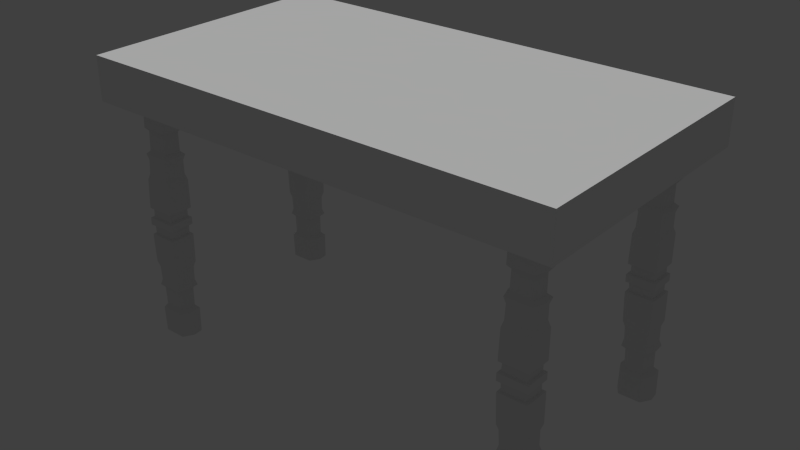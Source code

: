 # Source: coffeeTable.blend  (saved by Blender 2.74.0; exported with 4.5.12 LTS)
import bpy
from mathutils import Matrix  # noqa: F401  (used for matrix-valued properties, if any)

bpy.ops.wm.read_factory_settings(use_empty=True)
scene = bpy.context.scene
scene.name = 'Scene'

# ---- collections
col_collection_1 = bpy.data.collections.new('Collection 1'); scene.collection.children.link(col_collection_1)

# ---- materials (node trees are filled in below, after node groups)
mat_mat_tablewood = bpy.data.materials.new('mat_tableWood')
mat_mat_tablewood.alpha_threshold = 0.0
mat_mat_tablewood.use_transparent_shadow = False
mat_mat_tablewood.diffuse_color = (1.0, 1.0, 1.0, 1.0)
mat_mat_tablewood.specular_color = (1.0, 0.4736, 0.2472)
mat_mat_tablewood.roughness = 0.5
mat_mat_tablewood.specular_intensity = 0.8662
mat_mat_tablewoodf = bpy.data.materials.new('mat_tableWoodF')
mat_mat_tablewoodf.alpha_threshold = 0.0
mat_mat_tablewoodf.use_transparent_shadow = False
mat_mat_tablewoodf.specular_color = (1.0, 0.6452, 0.3456)
mat_mat_tablewoodf.roughness = 0.5
mat_mat_table_leg = bpy.data.materials.new('mat_table_leg')
mat_mat_table_leg.alpha_threshold = 0.0
mat_mat_table_leg.use_transparent_shadow = False
mat_mat_table_leg.specular_color = (0.4869, 0.1923, 0.09658)
mat_mat_table_leg.roughness = 0.5

# ---- material node trees

# ---- world
world_world = bpy.data.worlds.new('World'); scene.world = world_world
world_world.color = (0.05088, 0.05088, 0.05088)
world_world.use_sun_shadow = False
world_world.sun_shadow_jitter_overblur = 0.0
world_world.cycles.sampling_method = 'MANUAL'
world_world.cycles.sample_map_resolution = 256

# ---- lights
light_hemi = bpy.data.lights.new('Hemi', 'SUN')
light_hemi.transmission_factor = 0.0
light_hemi.angle = 0.1993
light_hemi.energy = 1.0
light_hemi.shadow_buffer_clip_start = 0.5
light_hemi.shadow_soft_size = 0.1
light_hemi.shadow_cascade_max_distance = 1000.0
light_hemi.cycles.use_multiple_importance_sampling = False

# ---- meshes
me_cube = bpy.data.meshes.new('Cube')
me_cube.from_pydata([(-0.8069, 0.7729, -0.9302), (-0.9428, 0.7729, -0.9139), (-0.8285, 0.6204, -0.922), (-0.9212, 0.6204, -0.922), (-0.9477, 0.6966, -0.912), (-0.802, 0.6967, -0.9321), (-0.8154, 0.7939, -6.341), (-0.9344, 0.7939, -6.341), (-0.9342, 0.5994, -6.341), (-0.8155, 0.5994, -6.341), (-0.8154, 0.6967, -6.341), (-0.9344, 0.6967, -6.341), (-0.9354, 0.7911, -5.702), (-0.9323, 0.6022, -5.703), (-0.8174, 0.6022, -5.703), (-0.8136, 0.6967, -5.705), (-0.9362, 0.6966, -5.702), (-0.8145, 0.7914, -5.873), (-0.936, 0.6966, -5.87), (-0.9353, 0.7914, -5.87), (-0.8137, 0.6967, -5.873), (-0.8174, 0.6019, -5.871), (-0.8143, 0.7911, -5.704), (-0.9323, 0.6019, -5.871), (-0.8255, 0.7742, -5.915), (-0.8262, 0.7762, -6.298), (-0.9235, 0.6967, -6.298), (-0.9235, 0.7762, -6.298), (-0.8262, 0.6967, -6.298), (-0.8263, 0.6171, -6.298), (-0.9234, 0.6171, -6.298), (-0.9243, 0.7742, -5.913), (-0.9219, 0.6191, -5.914), (-0.8279, 0.6191, -5.914), (-0.8249, 0.6967, -5.915), (-0.9249, 0.6966, -5.913), (-0.9391, 0.782, -3.308), (-0.9268, 0.6113, -3.313), (-0.8229, 0.6113, -3.313), (-0.8078, 0.6967, -3.318), (-0.942, 0.6966, -3.307), (-0.8106, 0.782, -3.317), (-0.8124, 0.7866, -4.511), (-0.9294, 0.7745, -4.236), (-0.9225, 0.6188, -4.239), (-0.8273, 0.6188, -4.239), (-0.8188, 0.6967, -4.241), (-0.9309, 0.6967, -4.235), (-0.9331, 0.6966, -3.577), (-0.9306, 0.7713, -3.578), (-0.8166, 0.6966, -3.587), (-0.8296, 0.622, -3.582), (-0.8191, 0.7713, -3.586), (-0.9201, 0.622, -3.582), (-0.9373, 0.7866, -4.505), (-0.8203, 0.7746, -4.241), (-0.9296, 0.6067, -4.508), (-0.9391, 0.6966, -4.504), (-0.8202, 0.6067, -4.508), (-0.8107, 0.6967, -4.511), (-0.941, 0.7774, -2.111), (-0.924, 0.6159, -2.117), (-0.8257, 0.6159, -2.117), (-0.8049, 0.6967, -2.125), (-0.9448, 0.6966, -2.109), (-0.8088, 0.7775, -2.124), (-0.825, 0.7576, -2.269), (-0.8264, 0.761, -3.169), (-0.9254, 0.6966, -3.161), (-0.9233, 0.761, -3.162), (-0.8243, 0.6967, -3.17), (-0.8357, 0.6323, -3.165), (-0.914, 0.6323, -3.165), (-0.9247, 0.7575, -2.26), (-0.9119, 0.6358, -2.264), (-0.8378, 0.6358, -2.264), (-0.8221, 0.6967, -2.27), (-0.9276, 0.6966, -2.259), (-0.8069, 0.7729, -12.09), (-0.9428, 0.7729, -12.1), (-0.8285, 0.6204, -12.1), (-0.9212, 0.6204, -12.1), (-0.9477, 0.6966, -12.11), (-0.802, 0.6967, -12.09), (-0.8154, 0.7939, -6.678), (-0.9344, 0.7939, -6.678), (-0.9342, 0.5994, -6.678), (-0.8155, 0.5994, -6.678), (-0.8154, 0.6967, -6.678), (-0.9344, 0.6967, -6.678), (-0.9354, 0.7911, -7.317), (-0.9323, 0.6022, -7.316), (-0.8174, 0.6022, -7.316), (-0.8136, 0.6967, -7.314), (-0.9362, 0.6966, -7.317), (-0.8145, 0.7914, -7.146), (-0.9342, 0.6967, -6.509), (-0.9342, 0.7942, -6.509), (-0.8155, 0.6967, -6.509), (-0.8155, 0.5991, -6.509), (-0.8155, 0.7942, -6.509), (-0.9342, 0.5991, -6.509), (-0.936, 0.6966, -7.149), (-0.9353, 0.7914, -7.148), (-0.8137, 0.6967, -7.146), (-0.8174, 0.6019, -7.147), (-0.8143, 0.7911, -7.314), (-0.9323, 0.6019, -7.147), (-0.8255, 0.7742, -7.104), (-0.8262, 0.7762, -6.72), (-0.9235, 0.6967, -6.72), (-0.9235, 0.7762, -6.72), (-0.8262, 0.6967, -6.72), (-0.8263, 0.6171, -6.72), (-0.9234, 0.6171, -6.72), (-0.9243, 0.7742, -7.105), (-0.9219, 0.6191, -7.104), (-0.8279, 0.6191, -7.104), (-0.8249, 0.6967, -7.103), (-0.9249, 0.6966, -7.106), (-0.9391, 0.782, -9.711), (-0.9268, 0.6113, -9.706), (-0.8229, 0.6113, -9.706), (-0.8078, 0.6967, -9.7), (-0.942, 0.6966, -9.712), (-0.8106, 0.782, -9.701), (-0.8124, 0.7866, -8.508), (-0.9294, 0.7745, -8.783), (-0.9225, 0.6188, -8.78), (-0.8273, 0.6188, -8.78), (-0.8188, 0.6967, -8.777), (-0.9309, 0.6967, -8.784), (-0.9331, 0.6966, -9.441), (-0.9306, 0.7713, -9.441), (-0.8166, 0.6966, -9.431), (-0.8296, 0.622, -9.437), (-0.8191, 0.7713, -9.433), (-0.9201, 0.622, -9.437), (-0.9373, 0.7866, -8.514), (-0.8203, 0.7746, -8.777), (-0.9296, 0.6067, -8.511), (-0.9391, 0.6966, -8.514), (-0.8202, 0.6067, -8.511), (-0.8107, 0.6967, -8.507), (-0.941, 0.7774, -10.91), (-0.924, 0.6159, -10.9), (-0.8257, 0.6159, -10.9), (-0.8049, 0.6967, -10.89), (-0.9448, 0.6966, -10.91), (-0.8088, 0.7775, -10.89), (-0.825, 0.7576, -10.75), (-0.8264, 0.761, -9.85), (-0.9254, 0.6966, -9.858), (-0.9233, 0.761, -9.857), (-0.8243, 0.6967, -9.849), (-0.8357, 0.6323, -9.853), (-0.914, 0.6323, -9.853), (-0.9247, 0.7575, -10.76), (-0.9119, 0.6358, -10.75), (-0.8378, 0.6358, -10.75), (-0.8221, 0.6967, -10.75), (-0.9276, 0.6966, -10.76), (0.9091, 0.7729, -0.9302), (0.7732, 0.7729, -0.9139), (0.8875, 0.6204, -0.922), (0.7947, 0.6204, -0.922), (0.7682, 0.6966, -0.912), (0.914, 0.6967, -0.9321), (0.9006, 0.7939, -6.341), (0.7816, 0.7939, -6.341), (0.7818, 0.5994, -6.341), (0.9005, 0.5994, -6.341), (0.9006, 0.6967, -6.341), (0.7816, 0.6967, -6.341), (0.7805, 0.7911, -5.702), (0.7836, 0.6022, -5.703), (0.8986, 0.6022, -5.703), (0.9024, 0.6967, -5.705), (0.7798, 0.6966, -5.702), (0.9015, 0.7914, -5.873), (0.78, 0.6966, -5.87), (0.7807, 0.7914, -5.87), (0.9023, 0.6967, -5.873), (0.8986, 0.6019, -5.871), (0.9017, 0.7911, -5.704), (0.7836, 0.6019, -5.871), (0.8905, 0.7742, -5.915), (0.8898, 0.7762, -6.298), (0.7924, 0.6967, -6.298), (0.7924, 0.7762, -6.298), (0.8898, 0.6967, -6.298), (0.8897, 0.6171, -6.298), (0.7926, 0.6171, -6.298), (0.7917, 0.7742, -5.913), (0.7941, 0.6191, -5.914), (0.8881, 0.6191, -5.914), (0.8911, 0.6967, -5.915), (0.7911, 0.6966, -5.913), (0.7769, 0.782, -3.308), (0.7892, 0.6113, -3.313), (0.893, 0.6113, -3.313), (0.9082, 0.6967, -3.318), (0.774, 0.6966, -3.307), (0.9054, 0.782, -3.317), (0.9035, 0.7866, -4.511), (0.7866, 0.7745, -4.236), (0.7935, 0.6188, -4.239), (0.8887, 0.6188, -4.239), (0.8972, 0.6967, -4.241), (0.7851, 0.6967, -4.235), (0.7829, 0.6966, -3.577), (0.7854, 0.7713, -3.578), (0.8993, 0.6966, -3.587), (0.8863, 0.622, -3.582), (0.8969, 0.7713, -3.586), (0.7959, 0.622, -3.582), (0.7787, 0.7866, -4.505), (0.8956, 0.7746, -4.241), (0.7864, 0.6067, -4.508), (0.7769, 0.6966, -4.504), (0.8958, 0.6067, -4.508), (0.9053, 0.6967, -4.511), (0.775, 0.7774, -2.111), (0.792, 0.6159, -2.117), (0.8903, 0.6159, -2.117), (0.9111, 0.6967, -2.125), (0.7711, 0.6966, -2.109), (0.9072, 0.7775, -2.124), (0.8909, 0.7576, -2.269), (0.8896, 0.761, -3.169), (0.7906, 0.6966, -3.161), (0.7927, 0.761, -3.162), (0.8917, 0.6967, -3.17), (0.8803, 0.6323, -3.165), (0.802, 0.6323, -3.165), (0.7913, 0.7575, -2.26), (0.8041, 0.6358, -2.264), (0.8782, 0.6358, -2.264), (0.8939, 0.6967, -2.27), (0.7884, 0.6966, -2.259), (0.9091, 0.7729, -12.09), (0.7732, 0.7729, -12.1), (0.8875, 0.6204, -12.1), (0.7947, 0.6204, -12.1), (0.7682, 0.6966, -12.11), (0.914, 0.6967, -12.09), (0.9006, 0.7939, -6.678), (0.7816, 0.7939, -6.678), (0.7818, 0.5994, -6.678), (0.9005, 0.5994, -6.678), (0.9006, 0.6967, -6.678), (0.7816, 0.6967, -6.678), (0.7805, 0.7911, -7.317), (0.7836, 0.6022, -7.316), (0.8986, 0.6022, -7.316), (0.9024, 0.6967, -7.314), (0.7798, 0.6966, -7.317), (0.9015, 0.7914, -7.146), (0.7818, 0.6967, -6.509), (0.7818, 0.7942, -6.509), (0.9005, 0.6967, -6.509), (0.9005, 0.5991, -6.509), (0.9005, 0.7942, -6.509), (0.7818, 0.5991, -6.509), (0.78, 0.6966, -7.149), (0.7807, 0.7914, -7.148), (0.9023, 0.6967, -7.146), (0.8986, 0.6019, -7.147), (0.9017, 0.7911, -7.314), (0.7836, 0.6019, -7.147), (0.8905, 0.7742, -7.104), (0.8898, 0.7762, -6.72), (0.7924, 0.6967, -6.72), (0.7924, 0.7762, -6.72), (0.8898, 0.6967, -6.72), (0.8897, 0.6171, -6.72), (0.7926, 0.6171, -6.72), (0.7917, 0.7742, -7.105), (0.7941, 0.6191, -7.104), (0.8881, 0.6191, -7.104), (0.8911, 0.6967, -7.103), (0.7911, 0.6966, -7.106), (0.7769, 0.782, -9.711), (0.7892, 0.6113, -9.706), (0.893, 0.6113, -9.706), (0.9082, 0.6967, -9.7), (0.774, 0.6966, -9.712), (0.9054, 0.782, -9.701), (0.9035, 0.7866, -8.508), (0.7866, 0.7745, -8.783), (0.7935, 0.6188, -8.78), (0.8887, 0.6188, -8.78), (0.8972, 0.6967, -8.777), (0.7851, 0.6967, -8.784), (0.7829, 0.6966, -9.441), (0.7854, 0.7713, -9.441), (0.8993, 0.6966, -9.431), (0.8863, 0.622, -9.437), (0.8969, 0.7713, -9.433), (0.7959, 0.622, -9.437), (0.7787, 0.7866, -8.514), (0.8956, 0.7746, -8.777), (0.7864, 0.6067, -8.511), (0.7769, 0.6966, -8.514), (0.8958, 0.6067, -8.511), (0.9053, 0.6967, -8.507), (0.775, 0.7774, -10.91), (0.792, 0.6159, -10.9), (0.8903, 0.6159, -10.9), (0.9111, 0.6967, -10.89), (0.7711, 0.6966, -10.91), (0.9072, 0.7775, -10.89), (0.8909, 0.7576, -10.75), (0.8896, 0.761, -9.85), (0.7906, 0.6966, -9.858), (0.7927, 0.761, -9.857), (0.8917, 0.6967, -9.849), (0.8803, 0.6323, -9.853), (0.802, 0.6323, -9.853), (0.7913, 0.7575, -10.76), (0.8041, 0.6358, -10.75), (0.8782, 0.6358, -10.75), (0.8939, 0.6967, -10.75), (0.7884, 0.6966, -10.76), (0.9091, -0.6858, -0.9302), (0.7732, -0.6858, -0.9139), (0.8875, -0.8383, -0.922), (0.7947, -0.8383, -0.922), (0.7682, -0.7621, -0.912), (0.914, -0.762, -0.9321), (0.9006, -0.6648, -6.341), (0.7816, -0.6648, -6.341), (0.7818, -0.8593, -6.341), (0.9005, -0.8593, -6.341), (0.9006, -0.762, -6.341), (0.7816, -0.762, -6.341), (0.7805, -0.6676, -5.702), (0.7836, -0.8565, -5.703), (0.8986, -0.8565, -5.703), (0.9024, -0.762, -5.705), (0.7798, -0.762, -5.702), (0.9015, -0.6672, -5.873), (0.78, -0.762, -5.87), (0.7807, -0.6672, -5.87), (0.9023, -0.762, -5.873), (0.8986, -0.8568, -5.871), (0.9017, -0.6676, -5.704), (0.7836, -0.8568, -5.871), (0.8905, -0.6845, -5.915), (0.8898, -0.6825, -6.298), (0.7924, -0.762, -6.298), (0.7924, -0.6825, -6.298), (0.8898, -0.762, -6.298), (0.8897, -0.8416, -6.298), (0.7926, -0.8416, -6.298), (0.7917, -0.6845, -5.913), (0.7941, -0.8396, -5.914), (0.8881, -0.8396, -5.914), (0.8911, -0.762, -5.915), (0.7911, -0.762, -5.913), (0.7769, -0.6767, -3.308), (0.7892, -0.8474, -3.313), (0.893, -0.8474, -3.313), (0.9082, -0.762, -3.318), (0.774, -0.762, -3.307), (0.9054, -0.6767, -3.317), (0.9035, -0.6721, -4.511), (0.7866, -0.6841, -4.236), (0.7935, -0.8399, -4.239), (0.8887, -0.8399, -4.239), (0.8972, -0.762, -4.241), (0.7851, -0.762, -4.235), (0.7829, -0.7621, -3.577), (0.7854, -0.6874, -3.578), (0.8993, -0.762, -3.587), (0.8863, -0.8367, -3.582), (0.8969, -0.6874, -3.586), (0.7959, -0.8367, -3.582), (0.7787, -0.6721, -4.505), (0.8956, -0.6841, -4.241), (0.7864, -0.8519, -4.508), (0.7769, -0.762, -4.504), (0.8958, -0.8519, -4.508), (0.9053, -0.762, -4.511), (0.775, -0.6813, -2.111), (0.792, -0.8428, -2.117), (0.8903, -0.8428, -2.117), (0.9111, -0.762, -2.125), (0.7711, -0.7621, -2.109), (0.9072, -0.6812, -2.124), (0.8909, -0.7011, -2.269), (0.8896, -0.6977, -3.169), (0.7906, -0.762, -3.161), (0.7927, -0.6977, -3.162), (0.8917, -0.762, -3.17), (0.8803, -0.8264, -3.165), (0.802, -0.8264, -3.165), (0.7913, -0.7011, -2.26), (0.8041, -0.8229, -2.264), (0.8782, -0.8229, -2.264), (0.8939, -0.762, -2.27), (0.7884, -0.7621, -2.259), (0.9091, -0.6858, -12.09), (0.7732, -0.6858, -12.1), (0.8875, -0.8383, -12.1), (0.7947, -0.8383, -12.1), (0.7682, -0.7621, -12.11), (0.914, -0.762, -12.09), (0.9006, -0.6648, -6.678), (0.7816, -0.6648, -6.678), (0.7818, -0.8593, -6.678), (0.9005, -0.8593, -6.678), (0.9006, -0.762, -6.678), (0.7816, -0.762, -6.678), (0.7805, -0.6676, -7.317), (0.7836, -0.8565, -7.316), (0.8986, -0.8565, -7.316), (0.9024, -0.762, -7.314), (0.7798, -0.762, -7.317), (0.9015, -0.6672, -7.146), (0.7818, -0.762, -6.509), (0.7818, -0.6645, -6.509), (0.9005, -0.762, -6.509), (0.9005, -0.8596, -6.509), (0.9005, -0.6645, -6.509), (0.7818, -0.8596, -6.509), (0.78, -0.762, -7.149), (0.7807, -0.6672, -7.148), (0.9023, -0.762, -7.146), (0.8986, -0.8568, -7.147), (0.9017, -0.6676, -7.314), (0.7836, -0.8568, -7.147), (0.8905, -0.6845, -7.104), (0.8898, -0.6825, -6.72), (0.7924, -0.762, -6.72), (0.7924, -0.6825, -6.72), (0.8898, -0.762, -6.72), (0.8897, -0.8416, -6.72), (0.7926, -0.8416, -6.72), (0.7917, -0.6845, -7.105), (0.7941, -0.8396, -7.104), (0.8881, -0.8396, -7.104), (0.8911, -0.762, -7.103), (0.7911, -0.762, -7.106), (0.7769, -0.6767, -9.711), (0.7892, -0.8474, -9.706), (0.893, -0.8474, -9.706), (0.9082, -0.762, -9.7), (0.774, -0.762, -9.712), (0.9054, -0.6767, -9.701), (0.9035, -0.6721, -8.508), (0.7866, -0.6841, -8.783), (0.7935, -0.8399, -8.78), (0.8887, -0.8399, -8.78), (0.8972, -0.762, -8.777), (0.7851, -0.762, -8.784), (0.7829, -0.7621, -9.441), (0.7854, -0.6874, -9.441), (0.8993, -0.762, -9.431), (0.8863, -0.8367, -9.437), (0.8969, -0.6874, -9.433), (0.7959, -0.8367, -9.437), (0.7787, -0.6721, -8.514), (0.8956, -0.6841, -8.777), (0.7864, -0.8519, -8.511), (0.7769, -0.762, -8.514), (0.8958, -0.8519, -8.511), (0.9053, -0.762, -8.507), (0.775, -0.6813, -10.91), (0.792, -0.8428, -10.9), (0.8903, -0.8428, -10.9), (0.9111, -0.762, -10.89), (0.7711, -0.7621, -10.91), (0.9072, -0.6812, -10.89), (0.8909, -0.7011, -10.75), (0.8896, -0.6977, -9.85), (0.7906, -0.762, -9.858), (0.7927, -0.6977, -9.857), (0.8917, -0.762, -9.849), (0.8803, -0.8264, -9.853), (0.802, -0.8264, -9.853), (0.7913, -0.7011, -10.76), (0.8041, -0.8229, -10.75), (0.8782, -0.8229, -10.75), (0.8939, -0.762, -10.75), (0.7884, -0.7621, -10.76), (-0.759, -0.6858, -0.9302), (-0.8949, -0.6858, -0.9139), (-0.7806, -0.8383, -0.922), (-0.8733, -0.8383, -0.922), (-0.8998, -0.7621, -0.912), (-0.7541, -0.762, -0.9321), (-0.7674, -0.6648, -6.341), (-0.8864, -0.6648, -6.341), (-0.8863, -0.8593, -6.341), (-0.7676, -0.8593, -6.341), (-0.7674, -0.762, -6.341), (-0.8864, -0.762, -6.341), (-0.8875, -0.6676, -5.702), (-0.8844, -0.8565, -5.703), (-0.7695, -0.8565, -5.703), (-0.7656, -0.762, -5.705), (-0.8882, -0.762, -5.702), (-0.7665, -0.6672, -5.873), (-0.8881, -0.762, -5.87), (-0.8873, -0.6672, -5.87), (-0.7658, -0.762, -5.873), (-0.7695, -0.8568, -5.871), (-0.7664, -0.6676, -5.704), (-0.8844, -0.8568, -5.871), (-0.7775, -0.6845, -5.915), (-0.7783, -0.6825, -6.298), (-0.8756, -0.762, -6.298), (-0.8756, -0.6825, -6.298), (-0.7783, -0.762, -6.298), (-0.7784, -0.8416, -6.298), (-0.8755, -0.8416, -6.298), (-0.8763, -0.6845, -5.913), (-0.8739, -0.8396, -5.914), (-0.7799, -0.8396, -5.914), (-0.7769, -0.762, -5.915), (-0.8769, -0.762, -5.913), (-0.8912, -0.6767, -3.308), (-0.8789, -0.8474, -3.313), (-0.775, -0.8474, -3.313), (-0.7598, -0.762, -3.318), (-0.894, -0.762, -3.307), (-0.7627, -0.6767, -3.317), (-0.7645, -0.6721, -4.511), (-0.8814, -0.6841, -4.236), (-0.8745, -0.8399, -4.239), (-0.7793, -0.8399, -4.239), (-0.7709, -0.762, -4.241), (-0.883, -0.762, -4.235), (-0.8852, -0.7621, -3.577), (-0.8827, -0.6874, -3.578), (-0.7687, -0.762, -3.587), (-0.7817, -0.8367, -3.582), (-0.7712, -0.6874, -3.586), (-0.8721, -0.8367, -3.582), (-0.8894, -0.6721, -4.505), (-0.7724, -0.6841, -4.241), (-0.8816, -0.8519, -4.508), (-0.8911, -0.762, -4.504), (-0.7722, -0.8519, -4.508), (-0.7627, -0.762, -4.511), (-0.893, -0.6813, -2.111), (-0.8761, -0.8428, -2.117), (-0.7778, -0.8428, -2.117), (-0.757, -0.762, -2.125), (-0.8969, -0.7621, -2.109), (-0.7608, -0.6812, -2.124), (-0.7771, -0.7011, -2.269), (-0.7785, -0.6977, -3.169), (-0.8775, -0.762, -3.161), (-0.8754, -0.6977, -3.162), (-0.7764, -0.762, -3.17), (-0.7878, -0.8264, -3.165), (-0.8661, -0.8264, -3.165), (-0.8768, -0.7011, -2.26), (-0.864, -0.8229, -2.264), (-0.7899, -0.8229, -2.264), (-0.7742, -0.762, -2.27), (-0.8797, -0.7621, -2.259), (-0.759, -0.6858, -12.09), (-0.8949, -0.6858, -12.1), (-0.7806, -0.8383, -12.1), (-0.8733, -0.8383, -12.1), (-0.8998, -0.7621, -12.11), (-0.7541, -0.762, -12.09), (-0.7674, -0.6648, -6.678), (-0.8864, -0.6648, -6.678), (-0.8863, -0.8593, -6.678), (-0.7676, -0.8593, -6.678), (-0.7674, -0.762, -6.678), (-0.8864, -0.762, -6.678), (-0.8875, -0.6676, -7.317), (-0.8844, -0.8565, -7.316), (-0.7695, -0.8565, -7.316), (-0.7656, -0.762, -7.314), (-0.8882, -0.762, -7.317), (-0.7665, -0.6672, -7.146), (-0.8863, -0.762, -6.509), (-0.8863, -0.6645, -6.509), (-0.7676, -0.762, -6.509), (-0.7676, -0.8596, -6.509), (-0.7676, -0.6645, -6.509), (-0.8863, -0.8596, -6.509), (-0.8881, -0.762, -7.149), (-0.8873, -0.6672, -7.148), (-0.7658, -0.762, -7.146), (-0.7695, -0.8568, -7.147), (-0.7664, -0.6676, -7.314), (-0.8844, -0.8568, -7.147), (-0.7775, -0.6845, -7.104), (-0.7783, -0.6825, -6.72), (-0.8756, -0.762, -6.72), (-0.8756, -0.6825, -6.72), (-0.7783, -0.762, -6.72), (-0.7784, -0.8416, -6.72), (-0.8755, -0.8416, -6.72), (-0.8763, -0.6845, -7.105), (-0.8739, -0.8396, -7.104), (-0.7799, -0.8396, -7.104), (-0.7769, -0.762, -7.103), (-0.8769, -0.762, -7.106), (-0.8912, -0.6767, -9.711), (-0.8789, -0.8474, -9.706), (-0.775, -0.8474, -9.706), (-0.7598, -0.762, -9.7), (-0.894, -0.762, -9.712), (-0.7627, -0.6767, -9.701), (-0.7645, -0.6721, -8.508), (-0.8814, -0.6841, -8.783), (-0.8745, -0.8399, -8.78), (-0.7793, -0.8399, -8.78), (-0.7709, -0.762, -8.777), (-0.883, -0.762, -8.784), (-0.8852, -0.7621, -9.441), (-0.8827, -0.6874, -9.441), (-0.7687, -0.762, -9.431), (-0.7817, -0.8367, -9.437), (-0.7712, -0.6874, -9.433), (-0.8721, -0.8367, -9.437), (-0.8894, -0.6721, -8.514), (-0.7724, -0.6841, -8.777), (-0.8816, -0.8519, -8.511), (-0.8911, -0.762, -8.514), (-0.7722, -0.8519, -8.511), (-0.7627, -0.762, -8.507), (-0.893, -0.6813, -10.91), (-0.8761, -0.8428, -10.9), (-0.7778, -0.8428, -10.9), (-0.757, -0.762, -10.89), (-0.8969, -0.7621, -10.91), (-0.7608, -0.6812, -10.89), (-0.7771, -0.7011, -10.75), (-0.7785, -0.6977, -9.85), (-0.8775, -0.762, -9.858), (-0.8754, -0.6977, -9.857), (-0.7764, -0.762, -9.849), (-0.7878, -0.8264, -9.853), (-0.8661, -0.8264, -9.853), (-0.8768, -0.7011, -10.76), (-0.864, -0.8229, -10.75), (-0.7899, -0.8229, -10.75), (-0.7742, -0.762, -10.75), (-0.8797, -0.7621, -10.76), (0.9419, 0.712, 0.6554), (0.9419, 0.9698, 0.6554), (0.8003, 0.712, 0.6658), (0.8003, 0.9698, 0.6658), (-0.7868, 0.9303, 0.6554), (-0.9285, 0.9303, 0.6554), (-0.7868, 0.6725, 0.6658), (-0.9285, 0.6725, 0.6658), (-1.0, -1.0, -1.0), (-1.0, -1.0, 1.0), (-1.0, 1.0, -1.0), (-1.0, 1.0, 1.0), (1.0, -1.0, -1.0), (1.0, -1.0, 1.0), (1.0, 1.0, -1.0), (1.0, 1.0, 1.0), (0.0, 1.0, 1.0), (0.0, 1.0, -1.0), (0.0, -1.0, 1.0), (0.0, -1.0, -1.0)], [], [(65, 60, 1, 0), (64, 61, 3, 4), (61, 62, 2, 3), (63, 65, 0, 5), (5, 4, 3, 2), (0, 1, 4, 5), (62, 63, 5, 2), (60, 64, 4, 1), (18, 19, 31, 35), (20, 21, 33, 34), (17, 20, 34, 24), (21, 23, 32, 33), (23, 18, 35, 32), (19, 17, 24, 31), (11, 7, 97, 96), (10, 9, 99, 98), (6, 10, 98, 100), (9, 8, 101, 99), (8, 11, 96, 101), (7, 6, 100, 97), (19, 18, 16, 12), (21, 20, 15, 14), (20, 17, 22, 15), (23, 21, 14, 13), (18, 23, 13, 16), (17, 19, 12, 22), (27, 26, 35, 31), (29, 28, 34, 33), (28, 25, 24, 34), (30, 29, 33, 32), (26, 30, 32, 35), (25, 27, 31, 24), (6, 7, 27, 25), (11, 8, 30, 26), (8, 9, 29, 30), (10, 6, 25, 28), (9, 10, 28, 29), (7, 11, 26, 27), (43, 47, 48, 49), (45, 46, 50, 51), (46, 55, 52, 50), (44, 45, 51, 53), (47, 44, 53, 48), (55, 43, 49, 52), (22, 12, 54, 42), (16, 13, 56, 57), (13, 14, 58, 56), (15, 22, 42, 59), (14, 15, 59, 58), (12, 16, 57, 54), (49, 48, 40, 36), (51, 50, 39, 38), (50, 52, 41, 39), (53, 51, 38, 37), (48, 53, 37, 40), (52, 49, 36, 41), (43, 55, 42, 54), (44, 47, 57, 56), (45, 44, 56, 58), (55, 46, 59, 42), (46, 45, 58, 59), (47, 43, 54, 57), (64, 60, 73, 77), (63, 62, 75, 76), (65, 63, 76, 66), (62, 61, 74, 75), (61, 64, 77, 74), (60, 65, 66, 73), (69, 68, 77, 73), (71, 70, 76, 75), (70, 67, 66, 76), (72, 71, 75, 74), (68, 72, 74, 77), (67, 69, 73, 66), (41, 36, 69, 67), (40, 37, 72, 68), (37, 38, 71, 72), (39, 41, 67, 70), (38, 39, 70, 71), (36, 40, 68, 69), (149, 78, 79, 144), (148, 82, 81, 145), (145, 81, 80, 146), (147, 83, 78, 149), (83, 80, 81, 82), (78, 83, 82, 79), (146, 80, 83, 147), (144, 79, 82, 148), (102, 119, 115, 103), (104, 118, 117, 105), (95, 108, 118, 104), (105, 117, 116, 107), (107, 116, 119, 102), (103, 115, 108, 95), (89, 96, 97, 85), (88, 98, 99, 87), (84, 100, 98, 88), (87, 99, 101, 86), (86, 101, 96, 89), (85, 97, 100, 84), (103, 90, 94, 102), (105, 92, 93, 104), (104, 93, 106, 95), (107, 91, 92, 105), (102, 94, 91, 107), (95, 106, 90, 103), (111, 115, 119, 110), (113, 117, 118, 112), (112, 118, 108, 109), (114, 116, 117, 113), (110, 119, 116, 114), (109, 108, 115, 111), (84, 109, 111, 85), (89, 110, 114, 86), (86, 114, 113, 87), (88, 112, 109, 84), (87, 113, 112, 88), (85, 111, 110, 89), (127, 133, 132, 131), (129, 135, 134, 130), (130, 134, 136, 139), (128, 137, 135, 129), (131, 132, 137, 128), (139, 136, 133, 127), (106, 126, 138, 90), (94, 141, 140, 91), (91, 140, 142, 92), (93, 143, 126, 106), (92, 142, 143, 93), (90, 138, 141, 94), (133, 120, 124, 132), (135, 122, 123, 134), (134, 123, 125, 136), (137, 121, 122, 135), (132, 124, 121, 137), (136, 125, 120, 133), (127, 138, 126, 139), (128, 140, 141, 131), (129, 142, 140, 128), (139, 126, 143, 130), (130, 143, 142, 129), (131, 141, 138, 127), (148, 161, 157, 144), (147, 160, 159, 146), (149, 150, 160, 147), (146, 159, 158, 145), (145, 158, 161, 148), (144, 157, 150, 149), (153, 157, 161, 152), (155, 159, 160, 154), (154, 160, 150, 151), (156, 158, 159, 155), (152, 161, 158, 156), (151, 150, 157, 153), (125, 151, 153, 120), (124, 152, 156, 121), (121, 156, 155, 122), (123, 154, 151, 125), (122, 155, 154, 123), (120, 153, 152, 124), (227, 222, 163, 162), (226, 223, 165, 166), (223, 224, 164, 165), (225, 227, 162, 167), (167, 166, 165, 164), (162, 163, 166, 167), (224, 225, 167, 164), (222, 226, 166, 163), (180, 181, 193, 197), (182, 183, 195, 196), (179, 182, 196, 186), (183, 185, 194, 195), (185, 180, 197, 194), (181, 179, 186, 193), (173, 169, 259, 258), (172, 171, 261, 260), (168, 172, 260, 262), (171, 170, 263, 261), (170, 173, 258, 263), (169, 168, 262, 259), (181, 180, 178, 174), (183, 182, 177, 176), (182, 179, 184, 177), (185, 183, 176, 175), (180, 185, 175, 178), (179, 181, 174, 184), (189, 188, 197, 193), (191, 190, 196, 195), (190, 187, 186, 196), (192, 191, 195, 194), (188, 192, 194, 197), (187, 189, 193, 186), (168, 169, 189, 187), (173, 170, 192, 188), (170, 171, 191, 192), (172, 168, 187, 190), (171, 172, 190, 191), (169, 173, 188, 189), (205, 209, 210, 211), (207, 208, 212, 213), (208, 217, 214, 212), (206, 207, 213, 215), (209, 206, 215, 210), (217, 205, 211, 214), (184, 174, 216, 204), (178, 175, 218, 219), (175, 176, 220, 218), (177, 184, 204, 221), (176, 177, 221, 220), (174, 178, 219, 216), (211, 210, 202, 198), (213, 212, 201, 200), (212, 214, 203, 201), (215, 213, 200, 199), (210, 215, 199, 202), (214, 211, 198, 203), (205, 217, 204, 216), (206, 209, 219, 218), (207, 206, 218, 220), (217, 208, 221, 204), (208, 207, 220, 221), (209, 205, 216, 219), (226, 222, 235, 239), (225, 224, 237, 238), (227, 225, 238, 228), (224, 223, 236, 237), (223, 226, 239, 236), (222, 227, 228, 235), (231, 230, 239, 235), (233, 232, 238, 237), (232, 229, 228, 238), (234, 233, 237, 236), (230, 234, 236, 239), (229, 231, 235, 228), (203, 198, 231, 229), (202, 199, 234, 230), (199, 200, 233, 234), (201, 203, 229, 232), (200, 201, 232, 233), (198, 202, 230, 231), (311, 240, 241, 306), (310, 244, 243, 307), (307, 243, 242, 308), (309, 245, 240, 311), (245, 242, 243, 244), (240, 245, 244, 241), (308, 242, 245, 309), (306, 241, 244, 310), (264, 281, 277, 265), (266, 280, 279, 267), (257, 270, 280, 266), (267, 279, 278, 269), (269, 278, 281, 264), (265, 277, 270, 257), (251, 258, 259, 247), (250, 260, 261, 249), (246, 262, 260, 250), (249, 261, 263, 248), (248, 263, 258, 251), (247, 259, 262, 246), (265, 252, 256, 264), (267, 254, 255, 266), (266, 255, 268, 257), (269, 253, 254, 267), (264, 256, 253, 269), (257, 268, 252, 265), (273, 277, 281, 272), (275, 279, 280, 274), (274, 280, 270, 271), (276, 278, 279, 275), (272, 281, 278, 276), (271, 270, 277, 273), (246, 271, 273, 247), (251, 272, 276, 248), (248, 276, 275, 249), (250, 274, 271, 246), (249, 275, 274, 250), (247, 273, 272, 251), (289, 295, 294, 293), (291, 297, 296, 292), (292, 296, 298, 301), (290, 299, 297, 291), (293, 294, 299, 290), (301, 298, 295, 289), (268, 288, 300, 252), (256, 303, 302, 253), (253, 302, 304, 254), (255, 305, 288, 268), (254, 304, 305, 255), (252, 300, 303, 256), (295, 282, 286, 294), (297, 284, 285, 296), (296, 285, 287, 298), (299, 283, 284, 297), (294, 286, 283, 299), (298, 287, 282, 295), (289, 300, 288, 301), (290, 302, 303, 293), (291, 304, 302, 290), (301, 288, 305, 292), (292, 305, 304, 291), (293, 303, 300, 289), (310, 323, 319, 306), (309, 322, 321, 308), (311, 312, 322, 309), (308, 321, 320, 307), (307, 320, 323, 310), (306, 319, 312, 311), (315, 319, 323, 314), (317, 321, 322, 316), (316, 322, 312, 313), (318, 320, 321, 317), (314, 323, 320, 318), (313, 312, 319, 315), (287, 313, 315, 282), (286, 314, 318, 283), (283, 318, 317, 284), (285, 316, 313, 287), (284, 317, 316, 285), (282, 315, 314, 286), (389, 384, 325, 324), (388, 385, 327, 328), (385, 386, 326, 327), (387, 389, 324, 329), (329, 328, 327, 326), (324, 325, 328, 329), (386, 387, 329, 326), (384, 388, 328, 325), (342, 343, 355, 359), (344, 345, 357, 358), (341, 344, 358, 348), (345, 347, 356, 357), (347, 342, 359, 356), (343, 341, 348, 355), (335, 331, 421, 420), (334, 333, 423, 422), (330, 334, 422, 424), (333, 332, 425, 423), (332, 335, 420, 425), (331, 330, 424, 421), (343, 342, 340, 336), (345, 344, 339, 338), (344, 341, 346, 339), (347, 345, 338, 337), (342, 347, 337, 340), (341, 343, 336, 346), (351, 350, 359, 355), (353, 352, 358, 357), (352, 349, 348, 358), (354, 353, 357, 356), (350, 354, 356, 359), (349, 351, 355, 348), (330, 331, 351, 349), (335, 332, 354, 350), (332, 333, 353, 354), (334, 330, 349, 352), (333, 334, 352, 353), (331, 335, 350, 351), (367, 371, 372, 373), (369, 370, 374, 375), (370, 379, 376, 374), (368, 369, 375, 377), (371, 368, 377, 372), (379, 367, 373, 376), (346, 336, 378, 366), (340, 337, 380, 381), (337, 338, 382, 380), (339, 346, 366, 383), (338, 339, 383, 382), (336, 340, 381, 378), (373, 372, 364, 360), (375, 374, 363, 362), (374, 376, 365, 363), (377, 375, 362, 361), (372, 377, 361, 364), (376, 373, 360, 365), (367, 379, 366, 378), (368, 371, 381, 380), (369, 368, 380, 382), (379, 370, 383, 366), (370, 369, 382, 383), (371, 367, 378, 381), (388, 384, 397, 401), (387, 386, 399, 400), (389, 387, 400, 390), (386, 385, 398, 399), (385, 388, 401, 398), (384, 389, 390, 397), (393, 392, 401, 397), (395, 394, 400, 399), (394, 391, 390, 400), (396, 395, 399, 398), (392, 396, 398, 401), (391, 393, 397, 390), (365, 360, 393, 391), (364, 361, 396, 392), (361, 362, 395, 396), (363, 365, 391, 394), (362, 363, 394, 395), (360, 364, 392, 393), (473, 402, 403, 468), (472, 406, 405, 469), (469, 405, 404, 470), (471, 407, 402, 473), (407, 404, 405, 406), (402, 407, 406, 403), (470, 404, 407, 471), (468, 403, 406, 472), (426, 443, 439, 427), (428, 442, 441, 429), (419, 432, 442, 428), (429, 441, 440, 431), (431, 440, 443, 426), (427, 439, 432, 419), (413, 420, 421, 409), (412, 422, 423, 411), (408, 424, 422, 412), (411, 423, 425, 410), (410, 425, 420, 413), (409, 421, 424, 408), (427, 414, 418, 426), (429, 416, 417, 428), (428, 417, 430, 419), (431, 415, 416, 429), (426, 418, 415, 431), (419, 430, 414, 427), (435, 439, 443, 434), (437, 441, 442, 436), (436, 442, 432, 433), (438, 440, 441, 437), (434, 443, 440, 438), (433, 432, 439, 435), (408, 433, 435, 409), (413, 434, 438, 410), (410, 438, 437, 411), (412, 436, 433, 408), (411, 437, 436, 412), (409, 435, 434, 413), (451, 457, 456, 455), (453, 459, 458, 454), (454, 458, 460, 463), (452, 461, 459, 453), (455, 456, 461, 452), (463, 460, 457, 451), (430, 450, 462, 414), (418, 465, 464, 415), (415, 464, 466, 416), (417, 467, 450, 430), (416, 466, 467, 417), (414, 462, 465, 418), (457, 444, 448, 456), (459, 446, 447, 458), (458, 447, 449, 460), (461, 445, 446, 459), (456, 448, 445, 461), (460, 449, 444, 457), (451, 462, 450, 463), (452, 464, 465, 455), (453, 466, 464, 452), (463, 450, 467, 454), (454, 467, 466, 453), (455, 465, 462, 451), (472, 485, 481, 468), (471, 484, 483, 470), (473, 474, 484, 471), (470, 483, 482, 469), (469, 482, 485, 472), (468, 481, 474, 473), (477, 481, 485, 476), (479, 483, 484, 478), (478, 484, 474, 475), (480, 482, 483, 479), (476, 485, 482, 480), (475, 474, 481, 477), (449, 475, 477, 444), (448, 476, 480, 445), (445, 480, 479, 446), (447, 478, 475, 449), (446, 479, 478, 447), (444, 477, 476, 448), (551, 546, 487, 486), (550, 547, 489, 490), (547, 548, 488, 489), (549, 551, 486, 491), (491, 490, 489, 488), (486, 487, 490, 491), (548, 549, 491, 488), (546, 550, 490, 487), (504, 505, 517, 521), (506, 507, 519, 520), (503, 506, 520, 510), (507, 509, 518, 519), (509, 504, 521, 518), (505, 503, 510, 517), (497, 493, 583, 582), (496, 495, 585, 584), (492, 496, 584, 586), (495, 494, 587, 585), (494, 497, 582, 587), (493, 492, 586, 583), (505, 504, 502, 498), (507, 506, 501, 500), (506, 503, 508, 501), (509, 507, 500, 499), (504, 509, 499, 502), (503, 505, 498, 508), (513, 512, 521, 517), (515, 514, 520, 519), (514, 511, 510, 520), (516, 515, 519, 518), (512, 516, 518, 521), (511, 513, 517, 510), (492, 493, 513, 511), (497, 494, 516, 512), (494, 495, 515, 516), (496, 492, 511, 514), (495, 496, 514, 515), (493, 497, 512, 513), (529, 533, 534, 535), (531, 532, 536, 537), (532, 541, 538, 536), (530, 531, 537, 539), (533, 530, 539, 534), (541, 529, 535, 538), (508, 498, 540, 528), (502, 499, 542, 543), (499, 500, 544, 542), (501, 508, 528, 545), (500, 501, 545, 544), (498, 502, 543, 540), (535, 534, 526, 522), (537, 536, 525, 524), (536, 538, 527, 525), (539, 537, 524, 523), (534, 539, 523, 526), (538, 535, 522, 527), (529, 541, 528, 540), (530, 533, 543, 542), (531, 530, 542, 544), (541, 532, 545, 528), (532, 531, 544, 545), (533, 529, 540, 543), (550, 546, 559, 563), (549, 548, 561, 562), (551, 549, 562, 552), (548, 547, 560, 561), (547, 550, 563, 560), (546, 551, 552, 559), (555, 554, 563, 559), (557, 556, 562, 561), (556, 553, 552, 562), (558, 557, 561, 560), (554, 558, 560, 563), (553, 555, 559, 552), (527, 522, 555, 553), (526, 523, 558, 554), (523, 524, 557, 558), (525, 527, 553, 556), (524, 525, 556, 557), (522, 526, 554, 555), (635, 564, 565, 630), (634, 568, 567, 631), (631, 567, 566, 632), (633, 569, 564, 635), (569, 566, 567, 568), (564, 569, 568, 565), (632, 566, 569, 633), (630, 565, 568, 634), (588, 605, 601, 589), (590, 604, 603, 591), (581, 594, 604, 590), (591, 603, 602, 593), (593, 602, 605, 588), (589, 601, 594, 581), (575, 582, 583, 571), (574, 584, 585, 573), (570, 586, 584, 574), (573, 585, 587, 572), (572, 587, 582, 575), (571, 583, 586, 570), (589, 576, 580, 588), (591, 578, 579, 590), (590, 579, 592, 581), (593, 577, 578, 591), (588, 580, 577, 593), (581, 592, 576, 589), (597, 601, 605, 596), (599, 603, 604, 598), (598, 604, 594, 595), (600, 602, 603, 599), (596, 605, 602, 600), (595, 594, 601, 597), (570, 595, 597, 571), (575, 596, 600, 572), (572, 600, 599, 573), (574, 598, 595, 570), (573, 599, 598, 574), (571, 597, 596, 575), (613, 619, 618, 617), (615, 621, 620, 616), (616, 620, 622, 625), (614, 623, 621, 615), (617, 618, 623, 614), (625, 622, 619, 613), (592, 612, 624, 576), (580, 627, 626, 577), (577, 626, 628, 578), (579, 629, 612, 592), (578, 628, 629, 579), (576, 624, 627, 580), (619, 606, 610, 618), (621, 608, 609, 620), (620, 609, 611, 622), (623, 607, 608, 621), (618, 610, 607, 623), (622, 611, 606, 619), (613, 624, 612, 625), (614, 626, 627, 617), (615, 628, 626, 614), (625, 612, 629, 616), (616, 629, 628, 615), (617, 627, 624, 613), (634, 647, 643, 630), (633, 646, 645, 632), (635, 636, 646, 633), (632, 645, 644, 631), (631, 644, 647, 634), (630, 643, 636, 635), (639, 643, 647, 638), (641, 645, 646, 640), (640, 646, 636, 637), (642, 644, 645, 641), (638, 647, 644, 642), (637, 636, 643, 639), (611, 637, 639, 606), (610, 638, 642, 607), (607, 642, 641, 608), (609, 640, 637, 611), (608, 641, 640, 609), (606, 639, 638, 610), (648, 649, 651, 650), (652, 653, 655, 654), (657, 659, 658, 656), (664, 663, 662, 665), (663, 661, 660, 662), (666, 657, 656, 667), (667, 665, 662, 660), (666, 664, 659, 657), (661, 663, 664, 666), (656, 658, 665, 667), (661, 666, 667, 660), (659, 664, 665, 658)])
me_cube.polygons.foreach_set('material_index', [2, 2, 2, 2, 2, 2, 2, 2, 2, 2, 2, 2, 2, 2, 2, 2, 2, 2, 2, 2, 2, 2, 2, 2, 2, 2, 2, 2, 2, 2, 2, 2, 2, 2, 2, 2, 2, 2, 2, 2, 2, 2, 2, 2, 2, 2, 2, 2, 2, 2, 2, 2, 2, 2, 2, 2, 2, 2, 2, 2, 2, 2, 2, 2, 2, 2, 2, 2, 2, 2, 2, 2, 2, 2, 2, 2, 2, 2, 2, 2, 2, 2, 2, 2, 2, 2, 2, 2, 2, 2, 2, 2, 2, 2, 2, 2, 2, 2, 2, 2, 2, 2, 2, 2, 2, 2, 2, 2, 2, 2, 2, 2, 2, 2, 2, 2, 2, 2, 2, 2, 2, 2, 2, 2, 2, 2, 2, 2, 2, 2, 2, 2, 2, 2, 2, 2, 2, 2, 2, 2, 2, 2, 2, 2, 2, 2, 2, 2, 2, 2, 2, 2, 2, 2, 2, 2, 2, 2, 2, 2, 2, 2, 2, 2, 2, 2, 2, 2, 2, 2, 2, 2, 2, 2, 2, 2, 2, 2, 2, 2, 2, 2, 2, 2, 2, 2, 2, 2, 2, 2, 2, 2, 2, 2, 2, 2, 2, 2, 2, 2, 2, 2, 2, 2, 2, 2, 2, 2, 2, 2, 2, 2, 2, 2, 2, 2, 2, 2, 2, 2, 2, 2, 2, 2, 2, 2, 2, 2, 2, 2, 2, 2, 2, 2, 2, 2, 2, 2, 2, 2, 2, 2, 2, 2, 2, 2, 2, 2, 2, 2, 2, 2, 2, 2, 2, 2, 2, 2, 2, 2, 2, 2, 2, 2, 2, 2, 2, 2, 2, 2, 2, 2, 2, 2, 2, 2, 2, 2, 2, 2, 2, 2, 2, 2, 2, 2, 2, 2, 2, 2, 2, 2, 2, 2, 2, 2, 2, 2, 2, 2, 2, 2, 2, 2, 2, 2, 2, 2, 2, 2, 2, 2, 2, 2, 2, 2, 2, 2, 2, 2, 2, 2, 2, 2, 2, 2, 2, 2, 2, 2, 2, 2, 2, 2, 2, 2, 2, 2, 2, 2, 2, 2, 2, 2, 2, 2, 2, 2, 2, 2, 2, 2, 2, 2, 2, 2, 2, 2, 2, 2, 2, 2, 2, 2, 2, 2, 2, 2, 2, 2, 2, 2, 2, 2, 2, 2, 2, 2, 2, 2, 2, 2, 2, 2, 2, 2, 2, 2, 2, 2, 2, 2, 2, 2, 2, 2, 2, 2, 2, 2, 2, 2, 2, 2, 2, 2, 2, 2, 2, 2, 2, 2, 2, 2, 2, 2, 2, 2, 2, 2, 2, 2, 2, 2, 2, 2, 2, 2, 2, 2, 2, 2, 2, 2, 2, 2, 2, 2, 2, 2, 2, 2, 2, 2, 2, 2, 2, 2, 2, 2, 2, 2, 2, 2, 2, 2, 2, 2, 2, 2, 2, 2, 2, 2, 2, 2, 2, 2, 2, 2, 2, 2, 2, 2, 2, 2, 2, 2, 2, 2, 2, 2, 2, 2, 2, 2, 2, 2, 2, 2, 2, 2, 2, 2, 2, 2, 2, 2, 2, 2, 2, 2, 2, 2, 2, 2, 2, 2, 2, 2, 2, 2, 2, 2, 2, 2, 2, 2, 2, 2, 2, 2, 2, 2, 2, 2, 2, 2, 2, 2, 2, 2, 2, 2, 2, 2, 2, 2, 2, 2, 2, 2, 2, 2, 2, 2, 2, 2, 2, 2, 2, 2, 2, 2, 2, 2, 2, 2, 2, 2, 2, 2, 2, 2, 2, 2, 2, 2, 2, 2, 2, 2, 2, 2, 2, 2, 2, 2, 2, 2, 2, 2, 2, 2, 2, 2, 2, 2, 2, 2, 2, 2, 2, 2, 2, 2, 2, 2, 2, 2, 2, 2, 2, 2, 2, 2, 2, 2, 2, 2, 2, 2, 2, 2, 2, 2, 2, 2, 2, 2, 2, 2, 2, 2, 2, 2, 2, 2, 2, 2, 2, 2, 2, 2, 2, 2, 2, 2, 2, 2, 2, 2, 1, 1, 1, 1, 0, 0, 0, 0, 1, 1])
_uv = me_cube.uv_layers.new(name='UVMap')
_uv.uv.foreach_set('vector', [0.00628, 0.4902, 0.4148, 0.4901, 0.4205, 0.9437, 0.0006322, 0.9437, 0.4569, 0.3834, 0.6218, 0.3834, 0.6172, 0.735, 0.4523, 0.7335, 0.7028, 0.5871, 0.399, 0.5871, 0.4076, 0.5393, 0.6942, 0.5393, 0.759, 0.3063, 0.6067, 0.305, 0.6158, 0.0006324, 0.7599, 0.0006322, 0.0006322, 0.0006656, 0.451, 0.0006322, 0.4318, 0.2158, 0.01996, 0.2159, 0.01584, 0.2172, 0.4357, 0.2172, 0.451, 0.4324, 0.0006322, 0.4324, 0.6217, 0.5579, 0.4567, 0.5562, 0.4523, 0.1856, 0.6174, 0.1856, 0.4523, 0.08054, 0.6046, 0.08054, 0.6054, 0.4139, 0.4613, 0.4126, 0.9349, 0.6987, 0.7567, 0.6986, 0.7887, 0.647, 0.9345, 0.647, 0.7612, 0.007159, 0.9398, 0.007158, 0.9095, 0.05871, 0.7634, 0.05871, 0.7689, 0.4402, 0.9471, 0.4402, 0.9467, 0.4919, 0.801, 0.4919, 0.4218, 0.4428, 0.7677, 0.4428, 0.7362, 0.4902, 0.4533, 0.4902, 0.9398, 0.1116, 0.7612, 0.1115, 0.7634, 0.05998, 0.9095, 0.06001, 0.397, 0.7721, 0.03514, 0.7722, 0.06808, 0.7249, 0.3641, 0.7249, 0.929, 0.9769, 0.7462, 0.9769, 0.7456, 0.8397, 0.929, 0.8397, 0.561, 0.89, 0.7437, 0.89, 0.7443, 0.9928, 0.561, 0.9928, 0.215, 0.9191, 0.3978, 0.9191, 0.3978, 0.991, 0.2144, 0.991, 0.399, 0.6931, 0.7554, 0.6959, 0.7554, 0.7052, 0.399, 0.7024, 0.1948, 0.9957, 0.01199, 0.9957, 0.012, 0.8689, 0.1954, 0.8689, 0.7564, 0.9875, 0.399, 0.9875, 0.3996, 0.7065, 0.7557, 0.7065, 0.7567, 0.6986, 0.9349, 0.6987, 0.9349, 0.939, 0.7573, 0.9389, 0.9398, 0.3303, 0.7612, 0.3303, 0.7612, 0.0006322, 0.9392, 0.0006735, 0.9362, 0.3358, 0.758, 0.3359, 0.7586, 0.06804, 0.9362, 0.06802, 0.7677, 0.4428, 0.4218, 0.4428, 0.4217, 0.4337, 0.7677, 0.4337, 0.7612, 0.1115, 0.9398, 0.1116, 0.9392, 0.4756, 0.7612, 0.4756, 0.03514, 0.7722, 0.397, 0.7721, 0.3978, 0.9673, 0.03461, 0.9674, 0.8087, 0.1303, 0.9582, 0.1303, 0.9582, 0.497, 0.8125, 0.4962, 0.5715, 0.8921, 0.422, 0.8917, 0.4217, 0.5216, 0.5678, 0.5216, 0.5703, 0.9009, 0.4208, 0.9001, 0.4246, 0.6511, 0.5703, 0.6511, 0.8033, 0.9709, 0.5033, 0.9709, 0.508, 0.9551, 0.7985, 0.9551, 0.5612, 0.6394, 0.7107, 0.6395, 0.707, 0.9515, 0.561, 0.9512, 0.1989, 0.5667, 0.4997, 0.5666, 0.502, 0.971, 0.1966, 0.9711, 0.399, 0.7158, 0.7564, 0.7158, 0.7238, 0.7644, 0.4315, 0.7644, 0.01199, 0.8754, 0.1948, 0.8754, 0.1616, 0.9257, 0.01209, 0.9257, 0.7554, 0.6959, 0.399, 0.6931, 0.4316, 0.6448, 0.7231, 0.6471, 0.3978, 0.9191, 0.215, 0.9191, 0.2483, 0.8689, 0.3978, 0.8689, 0.7437, 0.89, 0.561, 0.89, 0.5611, 0.8397, 0.7106, 0.8397, 0.7462, 0.8463, 0.929, 0.8463, 0.929, 0.8966, 0.7795, 0.8966, 0.02626, 0.7336, 0.1728, 0.7336, 0.1731, 0.9947, 0.03253, 0.9933, 0.9195, 0.7105, 0.7707, 0.7093, 0.7689, 0.4931, 0.9149, 0.4931, 0.8028, 0.9994, 0.6563, 0.998, 0.6627, 0.7694, 0.8033, 0.7694, 0.4907, 0.9538, 0.1966, 0.9538, 0.204, 0.9269, 0.4834, 0.9269, 0.8064, 0.6835, 0.9552, 0.6835, 0.9504, 0.9833, 0.8045, 0.9823, 0.4255, 0.4915, 0.7624, 0.4915, 0.7663, 0.8416, 0.4217, 0.8416, 0.01766, 0.783, 0.3921, 0.783, 0.3978, 0.9924, 0.01199, 0.9924, 0.7931, 0.3179, 0.9711, 0.3179, 0.9631, 0.6203, 0.7915, 0.6203, 0.8074, 0.1843, 0.4523, 0.1843, 0.4608, 0.1365, 0.7989, 0.1365, 0.9928, 0.9974, -0.0004419, 0.9961, -0.001466, 0.0005513, 1.001, 0.0005498, 0.9967, 0.9948, -0.005659, 0.998, -0.01177, -0.002199, 1.0, 0.01155, 0.7915, 0.3672, 0.9692, 0.3672, 0.9693, 0.6387, 0.8002, 0.6375, 0.7227, 0.3112, 0.8633, 0.3113, 0.8648, 0.5668, 0.7041, 0.5668, 0.7768, 0.6411, 0.6308, 0.6421, 0.6231, 0.3917, 0.7903, 0.3917, 0.5583, 0.8847, 0.4177, 0.8848, 0.399, 0.7049, 0.5597, 0.7049, 0.377, 0.7236, 0.09758, 0.7236, 0.07685, 0.6917, 0.3978, 0.6917, 0.6308, 0.07138, 0.7767, 0.07243, 0.7902, 0.2428, 0.6231, 0.2428, 0.02694, 0.5393, 0.3715, 0.5393, 0.3978, 0.9116, 0.0006322, 0.9116, 0.3733, 0.9982, 0.03642, 0.9982, 0.01199, 0.8321, 0.3978, 0.8321, 0.9446, 0.4878, 0.7958, 0.4869, 0.7915, 0.1868, 0.9631, 0.1868, 0.5829, 0.7657, 0.8771, 0.7657, 0.899, 0.8011, 0.561, 0.8011, 0.04803, 0.6967, 0.1945, 0.6966, 0.1954, 0.9662, 0.02626, 0.9662, 0.7958, 0.2287, 0.9446, 0.2278, 0.9631, 0.4909, 0.7915, 0.4909, 0.9724, 0.9817, 0.8259, 0.9817, 0.8041, 0.8978, 0.9732, 0.8978, 0.6046, 0.08054, 0.4523, 0.08054, 0.4856, 0.0006322, 0.6004, 0.0006322, 0.4567, 0.233, 0.6217, 0.2347, 0.6015, 0.3083, 0.4771, 0.307, 0.6067, 0.04713, 0.759, 0.04849, 0.7545, 0.1284, 0.6397, 0.1273, 0.399, 0.5871, 0.7028, 0.5871, 0.6654, 0.6435, 0.4364, 0.6435, 0.6218, 0.3834, 0.4569, 0.3834, 0.4777, 0.3096, 0.602, 0.3096, 0.4148, 0.4901, 0.00628, 0.4902, 0.05657, 0.4338, 0.3645, 0.4337, 0.866, 0.3907, 0.9872, 0.3907, 0.9876, 0.6435, 0.8727, 0.6425, 0.5597, 0.9916, 0.4337, 0.9907, 0.4311, 0.7692, 0.5555, 0.7692, 0.9871, 0.888, 0.866, 0.887, 0.8728, 0.57, 0.9877, 0.57, 0.8029, 0.9339, 0.561, 0.9339, 0.5674, 0.8978, 0.7964, 0.8978, 0.8114, 0.1476, 0.9374, 0.1476, 0.933, 0.3734, 0.8087, 0.3727, 0.5652, 0.4862, 0.8646, 0.4861, 0.8689, 0.8385, 0.561, 0.8385, 0.0006322, 0.5712, 0.3978, 0.5712, 0.3489, 0.6308, 0.04954, 0.6308, 0.6231, 0.2428, 0.7902, 0.2428, 0.7633, 0.5848, 0.6374, 0.5848, 0.3978, 0.6917, 0.07685, 0.6917, 0.1164, 0.6321, 0.3582, 0.6321, 0.5597, 0.8424, 0.399, 0.8424, 0.4358, 0.7657, 0.5569, 0.7657, 0.7903, 0.6083, 0.6231, 0.6083, 0.6374, 0.3179, 0.7634, 0.3179, 0.7041, 0.5668, 0.8648, 0.5668, 0.862, 0.6435, 0.7409, 0.6435, 0.00628, 0.4902, 0.0006322, 0.9437, 0.4205, 0.9437, 0.4148, 0.4901, 0.4569, 0.3834, 0.4523, 0.7335, 0.6172, 0.735, 0.6218, 0.3834, 0.7028, 0.5871, 0.6942, 0.5393, 0.4076, 0.5393, 0.399, 0.5871, 0.759, 0.3063, 0.7599, 0.0006322, 0.6158, 0.0006324, 0.6067, 0.305, 0.0006322, 0.0006656, 0.01996, 0.2159, 0.4318, 0.2158, 0.451, 0.0006322, 0.01584, 0.2172, 0.0006322, 0.4324, 0.451, 0.4324, 0.4357, 0.2172, 0.6217, 0.5579, 0.6174, 0.1856, 0.4523, 0.1856, 0.4567, 0.5562, 0.4523, 0.08054, 0.4613, 0.4126, 0.6054, 0.4139, 0.6046, 0.08054, 0.9349, 0.6987, 0.9345, 0.647, 0.7887, 0.647, 0.7567, 0.6986, 0.7612, 0.007159, 0.7634, 0.05871, 0.9095, 0.05871, 0.9398, 0.007158, 0.7689, 0.4402, 0.801, 0.4919, 0.9467, 0.4919, 0.9471, 0.4402, 0.4218, 0.4428, 0.4533, 0.4902, 0.7362, 0.4902, 0.7677, 0.4428, 0.9398, 0.1116, 0.9095, 0.06001, 0.7634, 0.05998, 0.7612, 0.1115, 0.397, 0.7721, 0.3641, 0.7249, 0.06808, 0.7249, 0.03514, 0.7722, 0.929, 0.9769, 0.929, 0.8397, 0.7456, 0.8397, 0.7462, 0.9769, 0.561, 0.89, 0.561, 0.9928, 0.7443, 0.9928, 0.7437, 0.89, 0.215, 0.9191, 0.2144, 0.991, 0.3978, 0.991, 0.3978, 0.9191, 0.399, 0.6931, 0.399, 0.7024, 0.7554, 0.7052, 0.7554, 0.6959, 0.1948, 0.9957, 0.1954, 0.8689, 0.012, 0.8689, 0.01199, 0.9957, 0.7564, 0.9875, 0.7557, 0.7065, 0.3996, 0.7065, 0.399, 0.9875, 0.7567, 0.6986, 0.7573, 0.9389, 0.9349, 0.939, 0.9349, 0.6987, 0.9398, 0.3303, 0.9392, 0.0006735, 0.7612, 0.0006322, 0.7612, 0.3303, 0.9362, 0.3358, 0.9362, 0.06802, 0.7586, 0.06804, 0.758, 0.3359, 0.7677, 0.4428, 0.7677, 0.4337, 0.4217, 0.4337, 0.4218, 0.4428, 0.7612, 0.1115, 0.7612, 0.4756, 0.9392, 0.4756, 0.9398, 0.1116, 0.03514, 0.7722, 0.03461, 0.9674, 0.3978, 0.9673, 0.397, 0.7721, 0.8087, 0.1303, 0.8125, 0.4962, 0.9582, 0.497, 0.9582, 0.1303, 0.5715, 0.8921, 0.5678, 0.5216, 0.4217, 0.5216, 0.422, 0.8917, 0.5703, 0.9009, 0.5703, 0.6511, 0.4246, 0.6511, 0.4208, 0.9001, 0.8033, 0.9709, 0.7985, 0.9551, 0.508, 0.9551, 0.5033, 0.9709, 0.5612, 0.6394, 0.561, 0.9512, 0.707, 0.9515, 0.7107, 0.6395, 0.1989, 0.5667, 0.1966, 0.9711, 0.502, 0.971, 0.4997, 0.5666, 0.399, 0.7158, 0.4315, 0.7644, 0.7238, 0.7644, 0.7564, 0.7158, 0.01199, 0.8754, 0.01209, 0.9257, 0.1616, 0.9257, 0.1948, 0.8754, 0.7554, 0.6959, 0.7231, 0.6471, 0.4316, 0.6448, 0.399, 0.6931, 0.3978, 0.9191, 0.3978, 0.8689, 0.2483, 0.8689, 0.215, 0.9191, 0.7437, 0.89, 0.7106, 0.8397, 0.5611, 0.8397, 0.561, 0.89, 0.7462, 0.8463, 0.7795, 0.8966, 0.929, 0.8966, 0.929, 0.8463, 0.02626, 0.7336, 0.03253, 0.9933, 0.1731, 0.9947, 0.1728, 0.7336, 0.9195, 0.7105, 0.9149, 0.4931, 0.7689, 0.4931, 0.7707, 0.7093, 0.8028, 0.9994, 0.8033, 0.7694, 0.6627, 0.7694, 0.6563, 0.998, 0.4907, 0.9538, 0.4834, 0.9269, 0.204, 0.9269, 0.1966, 0.9538, 0.8064, 0.6835, 0.8045, 0.9823, 0.9504, 0.9833, 0.9552, 0.6835, 0.4255, 0.4915, 0.4217, 0.8416, 0.7663, 0.8416, 0.7624, 0.4915, 0.01766, 0.783, 0.01199, 0.9924, 0.3978, 0.9924, 0.3921, 0.783, 0.7931, 0.3179, 0.7915, 0.6203, 0.9631, 0.6203, 0.9711, 0.3179, 0.8074, 0.1843, 0.7989, 0.1365, 0.4608, 0.1365, 0.4523, 0.1843, 0.9928, 0.9974, 1.001, 0.0005498, -0.001466, 0.0005513, -0.0004419, 0.9961, 0.9967, 0.9948, 1.0, 0.01155, -0.01177, -0.002199, -0.005659, 0.998, 0.7915, 0.3672, 0.8002, 0.6375, 0.9693, 0.6387, 0.9692, 0.3672, 0.7227, 0.3112, 0.7041, 0.5668, 0.8648, 0.5668, 0.8633, 0.3113, 0.7768, 0.6411, 0.7903, 0.3917, 0.6231, 0.3917, 0.6308, 0.6421, 0.5583, 0.8847, 0.5597, 0.7049, 0.399, 0.7049, 0.4177, 0.8848, 0.377, 0.7236, 0.3978, 0.6917, 0.07685, 0.6917, 0.09758, 0.7236, 0.6308, 0.07138, 0.6231, 0.2428, 0.7902, 0.2428, 0.7767, 0.07243, 0.02694, 0.5393, 0.0006322, 0.9116, 0.3978, 0.9116, 0.3715, 0.5393, 0.3733, 0.9982, 0.3978, 0.8321, 0.01199, 0.8321, 0.03642, 0.9982, 0.9446, 0.4878, 0.9631, 0.1868, 0.7915, 0.1868, 0.7958, 0.4869, 0.5829, 0.7657, 0.561, 0.8011, 0.899, 0.8011, 0.8771, 0.7657, 0.04803, 0.6967, 0.02626, 0.9662, 0.1954, 0.9662, 0.1945, 0.6966, 0.7958, 0.2287, 0.7915, 0.4909, 0.9631, 0.4909, 0.9446, 0.2278, 0.9724, 0.9817, 0.9732, 0.8978, 0.8041, 0.8978, 0.8259, 0.9817, 0.6046, 0.08054, 0.6004, 0.0006322, 0.4856, 0.0006322, 0.4523, 0.08054, 0.4567, 0.233, 0.4771, 0.307, 0.6015, 0.3083, 0.6217, 0.2347, 0.6067, 0.04713, 0.6397, 0.1273, 0.7545, 0.1284, 0.759, 0.04849, 0.399, 0.5871, 0.4364, 0.6435, 0.6654, 0.6435, 0.7028, 0.5871, 0.6218, 0.3834, 0.602, 0.3096, 0.4777, 0.3096, 0.4569, 0.3834, 0.4148, 0.4901, 0.3645, 0.4337, 0.05657, 0.4338, 0.00628, 0.4902, 0.866, 0.3907, 0.8727, 0.6425, 0.9876, 0.6435, 0.9872, 0.3907, 0.5597, 0.9916, 0.5555, 0.7692, 0.4311, 0.7692, 0.4337, 0.9907, 0.9871, 0.888, 0.9877, 0.57, 0.8728, 0.57, 0.866, 0.887, 0.8029, 0.9339, 0.7964, 0.8978, 0.5674, 0.8978, 0.561, 0.9339, 0.8114, 0.1476, 0.8087, 0.3727, 0.933, 0.3734, 0.9374, 0.1476, 0.5652, 0.4862, 0.561, 0.8385, 0.8689, 0.8385, 0.8646, 0.4861, 0.0006322, 0.5712, 0.04954, 0.6308, 0.3489, 0.6308, 0.3978, 0.5712, 0.6231, 0.2428, 0.6374, 0.5848, 0.7633, 0.5848, 0.7902, 0.2428, 0.3978, 0.6917, 0.3582, 0.6321, 0.1164, 0.6321, 0.07685, 0.6917, 0.5597, 0.8424, 0.5569, 0.7657, 0.4358, 0.7657, 0.399, 0.8424, 0.7903, 0.6083, 0.7634, 0.3179, 0.6374, 0.3179, 0.6231, 0.6083, 0.7041, 0.5668, 0.7409, 0.6435, 0.862, 0.6435, 0.8648, 0.5668, 0.00628, 0.4902, 0.4148, 0.4901, 0.4205, 0.9437, 0.0006322, 0.9437, 0.4569, 0.3834, 0.6218, 0.3834, 0.6172, 0.735, 0.4523, 0.7335, 0.7028, 0.5871, 0.399, 0.5871, 0.4076, 0.5393, 0.6942, 0.5393, 0.759, 0.3063, 0.6067, 0.305, 0.6158, 0.0006324, 0.7599, 0.0006322, 0.0006322, 0.0006656, 0.451, 0.0006322, 0.4318, 0.2158, 0.01996, 0.2159, 0.01584, 0.2172, 0.4357, 0.2172, 0.451, 0.4324, 0.0006322, 0.4324, 0.6217, 0.5579, 0.4567, 0.5562, 0.4523, 0.1856, 0.6174, 0.1856, 0.4523, 0.08054, 0.6046, 0.08054, 0.6054, 0.4139, 0.4613, 0.4126, 0.9349, 0.6987, 0.7567, 0.6986, 0.7887, 0.647, 0.9345, 0.647, 0.7612, 0.007159, 0.9398, 0.007158, 0.9095, 0.05871, 0.7634, 0.05871, 0.7689, 0.4402, 0.9471, 0.4402, 0.9467, 0.4919, 0.801, 0.4919, 0.4218, 0.4428, 0.7677, 0.4428, 0.7362, 0.4902, 0.4533, 0.4902, 0.9398, 0.1116, 0.7612, 0.1115, 0.7634, 0.05998, 0.9095, 0.06001, 0.397, 0.7721, 0.03514, 0.7722, 0.06808, 0.7249, 0.3641, 0.7249, 0.929, 0.9769, 0.7462, 0.9769, 0.7456, 0.8397, 0.929, 0.8397, 0.561, 0.89, 0.7437, 0.89, 0.7443, 0.9928, 0.561, 0.9928, 0.215, 0.9191, 0.3978, 0.9191, 0.3978, 0.991, 0.2144, 0.991, 0.399, 0.6931, 0.7554, 0.6959, 0.7554, 0.7052, 0.399, 0.7024, 0.1948, 0.9957, 0.01199, 0.9957, 0.012, 0.8689, 0.1954, 0.8689, 0.7564, 0.9875, 0.399, 0.9875, 0.3996, 0.7065, 0.7557, 0.7065, 0.7567, 0.6986, 0.9349, 0.6987, 0.9349, 0.939, 0.7573, 0.9389, 0.9398, 0.3303, 0.7612, 0.3303, 0.7612, 0.0006322, 0.9392, 0.0006735, 0.9362, 0.3358, 0.758, 0.3359, 0.7586, 0.06804, 0.9362, 0.06802, 0.7677, 0.4428, 0.4218, 0.4428, 0.4217, 0.4337, 0.7677, 0.4337, 0.7612, 0.1115, 0.9398, 0.1116, 0.9392, 0.4756, 0.7612, 0.4756, 0.03514, 0.7722, 0.397, 0.7721, 0.3978, 0.9673, 0.03461, 0.9674, 0.8087, 0.1303, 0.9582, 0.1303, 0.9582, 0.497, 0.8125, 0.4962, 0.5715, 0.8921, 0.422, 0.8917, 0.4217, 0.5216, 0.5678, 0.5216, 0.5703, 0.9009, 0.4208, 0.9001, 0.4246, 0.6511, 0.5703, 0.6511, 0.8033, 0.9709, 0.5033, 0.9709, 0.508, 0.9551, 0.7985, 0.9551, 0.5612, 0.6394, 0.7107, 0.6395, 0.707, 0.9515, 0.561, 0.9512, 0.1989, 0.5667, 0.4997, 0.5666, 0.502, 0.971, 0.1966, 0.9711, 0.399, 0.7158, 0.7564, 0.7158, 0.7238, 0.7644, 0.4315, 0.7644, 0.01199, 0.8754, 0.1948, 0.8754, 0.1616, 0.9257, 0.01209, 0.9257, 0.7554, 0.6959, 0.399, 0.6931, 0.4316, 0.6448, 0.7231, 0.6471, 0.3978, 0.9191, 0.215, 0.9191, 0.2483, 0.8689, 0.3978, 0.8689, 0.7437, 0.89, 0.561, 0.89, 0.5611, 0.8397, 0.7106, 0.8397, 0.7462, 0.8463, 0.929, 0.8463, 0.929, 0.8966, 0.7795, 0.8966, 0.02626, 0.7336, 0.1728, 0.7336, 0.1731, 0.9947, 0.03253, 0.9933, 0.9195, 0.7105, 0.7707, 0.7093, 0.7689, 0.4931, 0.9149, 0.4931, 0.8028, 0.9994, 0.6563, 0.998, 0.6627, 0.7694, 0.8033, 0.7694, 0.4907, 0.9538, 0.1966, 0.9538, 0.204, 0.9269, 0.4834, 0.9269, 0.8064, 0.6835, 0.9552, 0.6835, 0.9504, 0.9833, 0.8045, 0.9823, 0.4255, 0.4915, 0.7624, 0.4915, 0.7663, 0.8416, 0.4217, 0.8416, 0.01766, 0.783, 0.3921, 0.783, 0.3978, 0.9924, 0.01199, 0.9924, 0.7931, 0.3179, 0.9711, 0.3179, 0.9631, 0.6203, 0.7915, 0.6203, 0.8074, 0.1843, 0.4523, 0.1843, 0.4608, 0.1365, 0.7989, 0.1365, 0.9928, 0.9974, -0.0004419, 0.9961, -0.001466, 0.0005513, 1.001, 0.0005498, 0.9967, 0.9948, -0.005659, 0.998, -0.01177, -0.002199, 1.0, 0.01155, 0.7915, 0.3672, 0.9692, 0.3672, 0.9693, 0.6387, 0.8002, 0.6375, 0.7227, 0.3112, 0.8633, 0.3113, 0.8648, 0.5668, 0.7041, 0.5668, 0.7768, 0.6411, 0.6308, 0.6421, 0.6231, 0.3917, 0.7903, 0.3917, 0.5583, 0.8847, 0.4177, 0.8848, 0.399, 0.7049, 0.5597, 0.7049, 0.377, 0.7236, 0.09758, 0.7236, 0.07685, 0.6917, 0.3978, 0.6917, 0.6308, 0.07138, 0.7767, 0.07243, 0.7902, 0.2428, 0.6231, 0.2428, 0.02694, 0.5393, 0.3715, 0.5393, 0.3978, 0.9116, 0.0006322, 0.9116, 0.3733, 0.9982, 0.03642, 0.9982, 0.01199, 0.8321, 0.3978, 0.8321, 0.9446, 0.4878, 0.7958, 0.4869, 0.7915, 0.1868, 0.9631, 0.1868, 0.5829, 0.7657, 0.8771, 0.7657, 0.899, 0.8011, 0.561, 0.8011, 0.04803, 0.6967, 0.1945, 0.6966, 0.1954, 0.9662, 0.02626, 0.9662, 0.7958, 0.2287, 0.9446, 0.2278, 0.9631, 0.4909, 0.7915, 0.4909, 0.9724, 0.9817, 0.8259, 0.9817, 0.8041, 0.8978, 0.9732, 0.8978, 0.6046, 0.08054, 0.4523, 0.08054, 0.4856, 0.0006322, 0.6004, 0.0006322, 0.4567, 0.233, 0.6217, 0.2347, 0.6015, 0.3083, 0.4771, 0.307, 0.6067, 0.04713, 0.759, 0.04849, 0.7545, 0.1284, 0.6397, 0.1273, 0.399, 0.5871, 0.7028, 0.5871, 0.6654, 0.6435, 0.4364, 0.6435, 0.6218, 0.3834, 0.4569, 0.3834, 0.4777, 0.3096, 0.602, 0.3096, 0.4148, 0.4901, 0.00628, 0.4902, 0.05657, 0.4338, 0.3645, 0.4337, 0.866, 0.3907, 0.9872, 0.3907, 0.9876, 0.6435, 0.8727, 0.6425, 0.5597, 0.9916, 0.4337, 0.9907, 0.4311, 0.7692, 0.5555, 0.7692, 0.9871, 0.888, 0.866, 0.887, 0.8728, 0.57, 0.9877, 0.57, 0.8029, 0.9339, 0.561, 0.9339, 0.5674, 0.8978, 0.7964, 0.8978, 0.8114, 0.1476, 0.9374, 0.1476, 0.933, 0.3734, 0.8087, 0.3727, 0.5652, 0.4862, 0.8646, 0.4861, 0.8689, 0.8385, 0.561, 0.8385, 0.0006322, 0.5712, 0.3978, 0.5712, 0.3489, 0.6308, 0.04954, 0.6308, 0.6231, 0.2428, 0.7902, 0.2428, 0.7633, 0.5848, 0.6374, 0.5848, 0.3978, 0.6917, 0.07685, 0.6917, 0.1164, 0.6321, 0.3582, 0.6321, 0.5597, 0.8424, 0.399, 0.8424, 0.4358, 0.7657, 0.5569, 0.7657, 0.7903, 0.6083, 0.6231, 0.6083, 0.6374, 0.3179, 0.7634, 0.3179, 0.7041, 0.5668, 0.8648, 0.5668, 0.862, 0.6435, 0.7409, 0.6435, 0.00628, 0.4902, 0.0006322, 0.9437, 0.4205, 0.9437, 0.4148, 0.4901, 0.4569, 0.3834, 0.4523, 0.7335, 0.6172, 0.735, 0.6218, 0.3834, 0.7028, 0.5871, 0.6942, 0.5393, 0.4076, 0.5393, 0.399, 0.5871, 0.759, 0.3063, 0.7599, 0.0006322, 0.6158, 0.0006324, 0.6067, 0.305, 0.0006322, 0.0006656, 0.01996, 0.2159, 0.4318, 0.2158, 0.451, 0.0006322, 0.01584, 0.2172, 0.0006322, 0.4324, 0.451, 0.4324, 0.4357, 0.2172, 0.6217, 0.5579, 0.6174, 0.1856, 0.4523, 0.1856, 0.4567, 0.5562, 0.4523, 0.08054, 0.4613, 0.4126, 0.6054, 0.4139, 0.6046, 0.08054, 0.9349, 0.6987, 0.9345, 0.647, 0.7887, 0.647, 0.7567, 0.6986, 0.7612, 0.007159, 0.7634, 0.05871, 0.9095, 0.05871, 0.9398, 0.007158, 0.7689, 0.4402, 0.801, 0.4919, 0.9467, 0.4919, 0.9471, 0.4402, 0.4218, 0.4428, 0.4533, 0.4902, 0.7362, 0.4902, 0.7677, 0.4428, 0.9398, 0.1116, 0.9095, 0.06001, 0.7634, 0.05998, 0.7612, 0.1115, 0.397, 0.7721, 0.3641, 0.7249, 0.06808, 0.7249, 0.03514, 0.7722, 0.929, 0.9769, 0.929, 0.8397, 0.7456, 0.8397, 0.7462, 0.9769, 0.561, 0.89, 0.561, 0.9928, 0.7443, 0.9928, 0.7437, 0.89, 0.215, 0.9191, 0.2144, 0.991, 0.3978, 0.991, 0.3978, 0.9191, 0.399, 0.6931, 0.399, 0.7024, 0.7554, 0.7052, 0.7554, 0.6959, 0.1948, 0.9957, 0.1954, 0.8689, 0.012, 0.8689, 0.01199, 0.9957, 0.7564, 0.9875, 0.7557, 0.7065, 0.3996, 0.7065, 0.399, 0.9875, 0.7567, 0.6986, 0.7573, 0.9389, 0.9349, 0.939, 0.9349, 0.6987, 0.9398, 0.3303, 0.9392, 0.0006735, 0.7612, 0.0006322, 0.7612, 0.3303, 0.9362, 0.3358, 0.9362, 0.06802, 0.7586, 0.06804, 0.758, 0.3359, 0.7677, 0.4428, 0.7677, 0.4337, 0.4217, 0.4337, 0.4218, 0.4428, 0.7612, 0.1115, 0.7612, 0.4756, 0.9392, 0.4756, 0.9398, 0.1116, 0.03514, 0.7722, 0.03461, 0.9674, 0.3978, 0.9673, 0.397, 0.7721, 0.8087, 0.1303, 0.8125, 0.4962, 0.9582, 0.497, 0.9582, 0.1303, 0.5715, 0.8921, 0.5678, 0.5216, 0.4217, 0.5216, 0.422, 0.8917, 0.5703, 0.9009, 0.5703, 0.6511, 0.4246, 0.6511, 0.4208, 0.9001, 0.8033, 0.9709, 0.7985, 0.9551, 0.508, 0.9551, 0.5033, 0.9709, 0.5612, 0.6394, 0.561, 0.9512, 0.707, 0.9515, 0.7107, 0.6395, 0.1989, 0.5667, 0.1966, 0.9711, 0.502, 0.971, 0.4997, 0.5666, 0.399, 0.7158, 0.4315, 0.7644, 0.7238, 0.7644, 0.7564, 0.7158, 0.01199, 0.8754, 0.01209, 0.9257, 0.1616, 0.9257, 0.1948, 0.8754, 0.7554, 0.6959, 0.7231, 0.6471, 0.4316, 0.6448, 0.399, 0.6931, 0.3978, 0.9191, 0.3978, 0.8689, 0.2483, 0.8689, 0.215, 0.9191, 0.7437, 0.89, 0.7106, 0.8397, 0.5611, 0.8397, 0.561, 0.89, 0.7462, 0.8463, 0.7795, 0.8966, 0.929, 0.8966, 0.929, 0.8463, 0.02626, 0.7336, 0.03253, 0.9933, 0.1731, 0.9947, 0.1728, 0.7336, 0.9195, 0.7105, 0.9149, 0.4931, 0.7689, 0.4931, 0.7707, 0.7093, 0.8028, 0.9994, 0.8033, 0.7694, 0.6627, 0.7694, 0.6563, 0.998, 0.4907, 0.9538, 0.4834, 0.9269, 0.204, 0.9269, 0.1966, 0.9538, 0.8064, 0.6835, 0.8045, 0.9823, 0.9504, 0.9833, 0.9552, 0.6835, 0.4255, 0.4915, 0.4217, 0.8416, 0.7663, 0.8416, 0.7624, 0.4915, 0.01766, 0.783, 0.01199, 0.9924, 0.3978, 0.9924, 0.3921, 0.783, 0.7931, 0.3179, 0.7915, 0.6203, 0.9631, 0.6203, 0.9711, 0.3179, 0.8074, 0.1843, 0.7989, 0.1365, 0.4608, 0.1365, 0.4523, 0.1843, 0.9928, 0.9974, 1.001, 0.0005498, -0.001466, 0.0005513, -0.0004419, 0.9961, 0.9967, 0.9948, 1.0, 0.01155, -0.01177, -0.002199, -0.005659, 0.998, 0.7915, 0.3672, 0.8002, 0.6375, 0.9693, 0.6387, 0.9692, 0.3672, 0.7227, 0.3112, 0.7041, 0.5668, 0.8648, 0.5668, 0.8633, 0.3113, 0.7768, 0.6411, 0.7903, 0.3917, 0.6231, 0.3917, 0.6308, 0.6421, 0.5583, 0.8847, 0.5597, 0.7049, 0.399, 0.7049, 0.4177, 0.8848, 0.377, 0.7236, 0.3978, 0.6917, 0.07685, 0.6917, 0.09758, 0.7236, 0.6308, 0.07138, 0.6231, 0.2428, 0.7902, 0.2428, 0.7767, 0.07243, 0.02694, 0.5393, 0.0006322, 0.9116, 0.3978, 0.9116, 0.3715, 0.5393, 0.3733, 0.9982, 0.3978, 0.8321, 0.01199, 0.8321, 0.03642, 0.9982, 0.9446, 0.4878, 0.9631, 0.1868, 0.7915, 0.1868, 0.7958, 0.4869, 0.5829, 0.7657, 0.561, 0.8011, 0.899, 0.8011, 0.8771, 0.7657, 0.04803, 0.6967, 0.02626, 0.9662, 0.1954, 0.9662, 0.1945, 0.6966, 0.7958, 0.2287, 0.7915, 0.4909, 0.9631, 0.4909, 0.9446, 0.2278, 0.9724, 0.9817, 0.9732, 0.8978, 0.8041, 0.8978, 0.8259, 0.9817, 0.6046, 0.08054, 0.6004, 0.0006322, 0.4856, 0.0006322, 0.4523, 0.08054, 0.4567, 0.233, 0.4771, 0.307, 0.6015, 0.3083, 0.6217, 0.2347, 0.6067, 0.04713, 0.6397, 0.1273, 0.7545, 0.1284, 0.759, 0.04849, 0.399, 0.5871, 0.4364, 0.6435, 0.6654, 0.6435, 0.7028, 0.5871, 0.6218, 0.3834, 0.602, 0.3096, 0.4777, 0.3096, 0.4569, 0.3834, 0.4148, 0.4901, 0.3645, 0.4337, 0.05657, 0.4338, 0.00628, 0.4902, 0.866, 0.3907, 0.8727, 0.6425, 0.9876, 0.6435, 0.9872, 0.3907, 0.5597, 0.9916, 0.5555, 0.7692, 0.4311, 0.7692, 0.4337, 0.9907, 0.9871, 0.888, 0.9877, 0.57, 0.8728, 0.57, 0.866, 0.887, 0.8029, 0.9339, 0.7964, 0.8978, 0.5674, 0.8978, 0.561, 0.9339, 0.8114, 0.1476, 0.8087, 0.3727, 0.933, 0.3734, 0.9374, 0.1476, 0.5652, 0.4862, 0.561, 0.8385, 0.8689, 0.8385, 0.8646, 0.4861, 0.0006322, 0.5712, 0.04954, 0.6308, 0.3489, 0.6308, 0.3978, 0.5712, 0.6231, 0.2428, 0.6374, 0.5848, 0.7633, 0.5848, 0.7902, 0.2428, 0.3978, 0.6917, 0.3582, 0.6321, 0.1164, 0.6321, 0.07685, 0.6917, 0.5597, 0.8424, 0.5569, 0.7657, 0.4358, 0.7657, 0.399, 0.8424, 0.7903, 0.6083, 0.7634, 0.3179, 0.6374, 0.3179, 0.6231, 0.6083, 0.7041, 0.5668, 0.7409, 0.6435, 0.862, 0.6435, 0.8648, 0.5668, 0.00628, 0.4902, 0.4148, 0.4901, 0.4205, 0.9437, 0.0006322, 0.9437, 0.4569, 0.3834, 0.6218, 0.3834, 0.6172, 0.735, 0.4523, 0.7335, 0.7028, 0.5871, 0.399, 0.5871, 0.4076, 0.5393, 0.6942, 0.5393, 0.759, 0.3063, 0.6067, 0.305, 0.6158, 0.0006324, 0.7599, 0.0006322, 0.0006322, 0.0006656, 0.451, 0.0006322, 0.4318, 0.2158, 0.01996, 0.2159, 0.01584, 0.2172, 0.4357, 0.2172, 0.451, 0.4324, 0.0006322, 0.4324, 0.6217, 0.5579, 0.4567, 0.5562, 0.4523, 0.1856, 0.6174, 0.1856, 0.4523, 0.08054, 0.6046, 0.08054, 0.6054, 0.4139, 0.4613, 0.4126, 0.9349, 0.6987, 0.7567, 0.6986, 0.7887, 0.647, 0.9345, 0.647, 0.7612, 0.007159, 0.9398, 0.007158, 0.9095, 0.05871, 0.7634, 0.05871, 0.7689, 0.4402, 0.9471, 0.4402, 0.9467, 0.4919, 0.801, 0.4919, 0.4218, 0.4428, 0.7677, 0.4428, 0.7362, 0.4902, 0.4533, 0.4902, 0.9398, 0.1116, 0.7612, 0.1115, 0.7634, 0.05998, 0.9095, 0.06001, 0.397, 0.7721, 0.03514, 0.7722, 0.06808, 0.7249, 0.3641, 0.7249, 0.929, 0.9769, 0.7462, 0.9769, 0.7456, 0.8397, 0.929, 0.8397, 0.561, 0.89, 0.7437, 0.89, 0.7443, 0.9928, 0.561, 0.9928, 0.215, 0.9191, 0.3978, 0.9191, 0.3978, 0.991, 0.2144, 0.991, 0.399, 0.6931, 0.7554, 0.6959, 0.7554, 0.7052, 0.399, 0.7024, 0.1948, 0.9957, 0.01199, 0.9957, 0.012, 0.8689, 0.1954, 0.8689, 0.7564, 0.9875, 0.399, 0.9875, 0.3996, 0.7065, 0.7557, 0.7065, 0.7567, 0.6986, 0.9349, 0.6987, 0.9349, 0.939, 0.7573, 0.9389, 0.9398, 0.3303, 0.7612, 0.3303, 0.7612, 0.0006322, 0.9392, 0.0006735, 0.9362, 0.3358, 0.758, 0.3359, 0.7586, 0.06804, 0.9362, 0.06802, 0.7677, 0.4428, 0.4218, 0.4428, 0.4217, 0.4337, 0.7677, 0.4337, 0.7612, 0.1115, 0.9398, 0.1116, 0.9392, 0.4756, 0.7612, 0.4756, 0.03514, 0.7722, 0.397, 0.7721, 0.3978, 0.9673, 0.03461, 0.9674, 0.8087, 0.1303, 0.9582, 0.1303, 0.9582, 0.497, 0.8125, 0.4962, 0.5715, 0.8921, 0.422, 0.8917, 0.4217, 0.5216, 0.5678, 0.5216, 0.5703, 0.9009, 0.4208, 0.9001, 0.4246, 0.6511, 0.5703, 0.6511, 0.8033, 0.9709, 0.5033, 0.9709, 0.508, 0.9551, 0.7985, 0.9551, 0.5612, 0.6394, 0.7107, 0.6395, 0.707, 0.9515, 0.561, 0.9512, 0.1989, 0.5667, 0.4997, 0.5666, 0.502, 0.971, 0.1966, 0.9711, 0.399, 0.7158, 0.7564, 0.7158, 0.7238, 0.7644, 0.4315, 0.7644, 0.01199, 0.8754, 0.1948, 0.8754, 0.1616, 0.9257, 0.01209, 0.9257, 0.7554, 0.6959, 0.399, 0.6931, 0.4316, 0.6448, 0.7231, 0.6471, 0.3978, 0.9191, 0.215, 0.9191, 0.2483, 0.8689, 0.3978, 0.8689, 0.7437, 0.89, 0.561, 0.89, 0.5611, 0.8397, 0.7106, 0.8397, 0.7462, 0.8463, 0.929, 0.8463, 0.929, 0.8966, 0.7795, 0.8966, 0.02626, 0.7336, 0.1728, 0.7336, 0.1731, 0.9947, 0.03253, 0.9933, 0.9195, 0.7105, 0.7707, 0.7093, 0.7689, 0.4931, 0.9149, 0.4931, 0.8028, 0.9994, 0.6563, 0.998, 0.6627, 0.7694, 0.8033, 0.7694, 0.4907, 0.9538, 0.1966, 0.9538, 0.204, 0.9269, 0.4834, 0.9269, 0.8064, 0.6835, 0.9552, 0.6835, 0.9504, 0.9833, 0.8045, 0.9823, 0.4255, 0.4915, 0.7624, 0.4915, 0.7663, 0.8416, 0.4217, 0.8416, 0.01766, 0.783, 0.3921, 0.783, 0.3978, 0.9924, 0.01199, 0.9924, 0.7931, 0.3179, 0.9711, 0.3179, 0.9631, 0.6203, 0.7915, 0.6203, 0.8074, 0.1843, 0.4523, 0.1843, 0.4608, 0.1365, 0.7989, 0.1365, 0.9928, 0.9974, -0.0004419, 0.9961, -0.001466, 0.0005513, 1.001, 0.0005498, 0.9967, 0.9948, -0.005659, 0.998, -0.01177, -0.002199, 1.0, 0.01155, 0.7915, 0.3672, 0.9692, 0.3672, 0.9693, 0.6387, 0.8002, 0.6375, 0.7227, 0.3112, 0.8633, 0.3113, 0.8648, 0.5668, 0.7041, 0.5668, 0.7768, 0.6411, 0.6308, 0.6421, 0.6231, 0.3917, 0.7903, 0.3917, 0.5583, 0.8847, 0.4177, 0.8848, 0.399, 0.7049, 0.5597, 0.7049, 0.377, 0.7236, 0.09758, 0.7236, 0.07685, 0.6917, 0.3978, 0.6917, 0.6308, 0.07138, 0.7767, 0.07243, 0.7902, 0.2428, 0.6231, 0.2428, 0.02694, 0.5393, 0.3715, 0.5393, 0.3978, 0.9116, 0.0006322, 0.9116, 0.3733, 0.9982, 0.03642, 0.9982, 0.01199, 0.8321, 0.3978, 0.8321, 0.9446, 0.4878, 0.7958, 0.4869, 0.7915, 0.1868, 0.9631, 0.1868, 0.5829, 0.7657, 0.8771, 0.7657, 0.899, 0.8011, 0.561, 0.8011, 0.04803, 0.6967, 0.1945, 0.6966, 0.1954, 0.9662, 0.02626, 0.9662, 0.7958, 0.2287, 0.9446, 0.2278, 0.9631, 0.4909, 0.7915, 0.4909, 0.9724, 0.9817, 0.8259, 0.9817, 0.8041, 0.8978, 0.9732, 0.8978, 0.6046, 0.08054, 0.4523, 0.08054, 0.4856, 0.0006322, 0.6004, 0.0006322, 0.4567, 0.233, 0.6217, 0.2347, 0.6015, 0.3083, 0.4771, 0.307, 0.6067, 0.04713, 0.759, 0.04849, 0.7545, 0.1284, 0.6397, 0.1273, 0.399, 0.5871, 0.7028, 0.5871, 0.6654, 0.6435, 0.4364, 0.6435, 0.6218, 0.3834, 0.4569, 0.3834, 0.4777, 0.3096, 0.602, 0.3096, 0.4148, 0.4901, 0.00628, 0.4902, 0.05657, 0.4338, 0.3645, 0.4337, 0.866, 0.3907, 0.9872, 0.3907, 0.9876, 0.6435, 0.8727, 0.6425, 0.5597, 0.9916, 0.4337, 0.9907, 0.4311, 0.7692, 0.5555, 0.7692, 0.9871, 0.888, 0.866, 0.887, 0.8728, 0.57, 0.9877, 0.57, 0.8029, 0.9339, 0.561, 0.9339, 0.5674, 0.8978, 0.7964, 0.8978, 0.8114, 0.1476, 0.9374, 0.1476, 0.933, 0.3734, 0.8087, 0.3727, 0.5652, 0.4862, 0.8646, 0.4861, 0.8689, 0.8385, 0.561, 0.8385, 0.0006322, 0.5712, 0.3978, 0.5712, 0.3489, 0.6308, 0.04954, 0.6308, 0.6231, 0.2428, 0.7902, 0.2428, 0.7633, 0.5848, 0.6374, 0.5848, 0.3978, 0.6917, 0.07685, 0.6917, 0.1164, 0.6321, 0.3582, 0.6321, 0.5597, 0.8424, 0.399, 0.8424, 0.4358, 0.7657, 0.5569, 0.7657, 0.7903, 0.6083, 0.6231, 0.6083, 0.6374, 0.3179, 0.7634, 0.3179, 0.7041, 0.5668, 0.8648, 0.5668, 0.862, 0.6435, 0.7409, 0.6435, 0.00628, 0.4902, 0.0006322, 0.9437, 0.4205, 0.9437, 0.4148, 0.4901, 0.4569, 0.3834, 0.4523, 0.7335, 0.6172, 0.735, 0.6218, 0.3834, 0.7028, 0.5871, 0.6942, 0.5393, 0.4076, 0.5393, 0.399, 0.5871, 0.759, 0.3063, 0.7599, 0.0006322, 0.6158, 0.0006324, 0.6067, 0.305, 0.0006322, 0.0006656, 0.01996, 0.2159, 0.4318, 0.2158, 0.451, 0.0006322, 0.01584, 0.2172, 0.0006322, 0.4324, 0.451, 0.4324, 0.4357, 0.2172, 0.6217, 0.5579, 0.6174, 0.1856, 0.4523, 0.1856, 0.4567, 0.5562, 0.4523, 0.08054, 0.4613, 0.4126, 0.6054, 0.4139, 0.6046, 0.08054, 0.9349, 0.6987, 0.9345, 0.647, 0.7887, 0.647, 0.7567, 0.6986, 0.7612, 0.007159, 0.7634, 0.05871, 0.9095, 0.05871, 0.9398, 0.007158, 0.7689, 0.4402, 0.801, 0.4919, 0.9467, 0.4919, 0.9471, 0.4402, 0.4218, 0.4428, 0.4533, 0.4902, 0.7362, 0.4902, 0.7677, 0.4428, 0.9398, 0.1116, 0.9095, 0.06001, 0.7634, 0.05998, 0.7612, 0.1115, 0.397, 0.7721, 0.3641, 0.7249, 0.06808, 0.7249, 0.03514, 0.7722, 0.929, 0.9769, 0.929, 0.8397, 0.7456, 0.8397, 0.7462, 0.9769, 0.561, 0.89, 0.561, 0.9928, 0.7443, 0.9928, 0.7437, 0.89, 0.215, 0.9191, 0.2144, 0.991, 0.3978, 0.991, 0.3978, 0.9191, 0.399, 0.6931, 0.399, 0.7024, 0.7554, 0.7052, 0.7554, 0.6959, 0.1948, 0.9957, 0.1954, 0.8689, 0.012, 0.8689, 0.01199, 0.9957, 0.7564, 0.9875, 0.7557, 0.7065, 0.3996, 0.7065, 0.399, 0.9875, 0.7567, 0.6986, 0.7573, 0.9389, 0.9349, 0.939, 0.9349, 0.6987, 0.9398, 0.3303, 0.9392, 0.0006735, 0.7612, 0.0006322, 0.7612, 0.3303, 0.9362, 0.3358, 0.9362, 0.06802, 0.7586, 0.06804, 0.758, 0.3359, 0.7677, 0.4428, 0.7677, 0.4337, 0.4217, 0.4337, 0.4218, 0.4428, 0.7612, 0.1115, 0.7612, 0.4756, 0.9392, 0.4756, 0.9398, 0.1116, 0.03514, 0.7722, 0.03461, 0.9674, 0.3978, 0.9673, 0.397, 0.7721, 0.8087, 0.1303, 0.8125, 0.4962, 0.9582, 0.497, 0.9582, 0.1303, 0.5715, 0.8921, 0.5678, 0.5216, 0.4217, 0.5216, 0.422, 0.8917, 0.5703, 0.9009, 0.5703, 0.6511, 0.4246, 0.6511, 0.4208, 0.9001, 0.8033, 0.9709, 0.7985, 0.9551, 0.508, 0.9551, 0.5033, 0.9709, 0.5612, 0.6394, 0.561, 0.9512, 0.707, 0.9515, 0.7107, 0.6395, 0.1989, 0.5667, 0.1966, 0.9711, 0.502, 0.971, 0.4997, 0.5666, 0.399, 0.7158, 0.4315, 0.7644, 0.7238, 0.7644, 0.7564, 0.7158, 0.01199, 0.8754, 0.01209, 0.9257, 0.1616, 0.9257, 0.1948, 0.8754, 0.7554, 0.6959, 0.7231, 0.6471, 0.4316, 0.6448, 0.399, 0.6931, 0.3978, 0.9191, 0.3978, 0.8689, 0.2483, 0.8689, 0.215, 0.9191, 0.7437, 0.89, 0.7106, 0.8397, 0.5611, 0.8397, 0.561, 0.89, 0.7462, 0.8463, 0.7795, 0.8966, 0.929, 0.8966, 0.929, 0.8463, 0.02626, 0.7336, 0.03253, 0.9933, 0.1731, 0.9947, 0.1728, 0.7336, 0.9195, 0.7105, 0.9149, 0.4931, 0.7689, 0.4931, 0.7707, 0.7093, 0.8028, 0.9994, 0.8033, 0.7694, 0.6627, 0.7694, 0.6563, 0.998, 0.4907, 0.9538, 0.4834, 0.9269, 0.204, 0.9269, 0.1966, 0.9538, 0.8064, 0.6835, 0.8045, 0.9823, 0.9504, 0.9833, 0.9552, 0.6835, 0.4255, 0.4915, 0.4217, 0.8416, 0.7663, 0.8416, 0.7624, 0.4915, 0.01766, 0.783, 0.01199, 0.9924, 0.3978, 0.9924, 0.3921, 0.783, 0.7931, 0.3179, 0.7915, 0.6203, 0.9631, 0.6203, 0.9711, 0.3179, 0.8074, 0.1843, 0.7989, 0.1365, 0.4608, 0.1365, 0.4523, 0.1843, 0.9928, 0.9974, 1.001, 0.0005498, -0.001466, 0.0005513, -0.0004419, 0.9961, 0.9967, 0.9948, 1.0, 0.01155, -0.01177, -0.002199, -0.005659, 0.998, 0.7915, 0.3672, 0.8002, 0.6375, 0.9693, 0.6387, 0.9692, 0.3672, 0.7227, 0.3112, 0.7041, 0.5668, 0.8648, 0.5668, 0.8633, 0.3113, 0.7768, 0.6411, 0.7903, 0.3917, 0.6231, 0.3917, 0.6308, 0.6421, 0.5583, 0.8847, 0.5597, 0.7049, 0.399, 0.7049, 0.4177, 0.8848, 0.377, 0.7236, 0.3978, 0.6917, 0.07685, 0.6917, 0.09758, 0.7236, 0.6308, 0.07138, 0.6231, 0.2428, 0.7902, 0.2428, 0.7767, 0.07243, 0.02694, 0.5393, 0.0006322, 0.9116, 0.3978, 0.9116, 0.3715, 0.5393, 0.3733, 0.9982, 0.3978, 0.8321, 0.01199, 0.8321, 0.03642, 0.9982, 0.9446, 0.4878, 0.9631, 0.1868, 0.7915, 0.1868, 0.7958, 0.4869, 0.5829, 0.7657, 0.561, 0.8011, 0.899, 0.8011, 0.8771, 0.7657, 0.04803, 0.6967, 0.02626, 0.9662, 0.1954, 0.9662, 0.1945, 0.6966, 0.7958, 0.2287, 0.7915, 0.4909, 0.9631, 0.4909, 0.9446, 0.2278, 0.9724, 0.9817, 0.9732, 0.8978, 0.8041, 0.8978, 0.8259, 0.9817, 0.6046, 0.08054, 0.6004, 0.0006322, 0.4856, 0.0006322, 0.4523, 0.08054, 0.4567, 0.233, 0.4771, 0.307, 0.6015, 0.3083, 0.6217, 0.2347, 0.6067, 0.04713, 0.6397, 0.1273, 0.7545, 0.1284, 0.759, 0.04849, 0.399, 0.5871, 0.4364, 0.6435, 0.6654, 0.6435, 0.7028, 0.5871, 0.6218, 0.3834, 0.602, 0.3096, 0.4777, 0.3096, 0.4569, 0.3834, 0.4148, 0.4901, 0.3645, 0.4337, 0.05657, 0.4338, 0.00628, 0.4902, 0.866, 0.3907, 0.8727, 0.6425, 0.9876, 0.6435, 0.9872, 0.3907, 0.5597, 0.9916, 0.5555, 0.7692, 0.4311, 0.7692, 0.4337, 0.9907, 0.9871, 0.888, 0.9877, 0.57, 0.8728, 0.57, 0.866, 0.887, 0.8029, 0.9339, 0.7964, 0.8978, 0.5674, 0.8978, 0.561, 0.9339, 0.8114, 0.1476, 0.8087, 0.3727, 0.933, 0.3734, 0.9374, 0.1476, 0.5652, 0.4862, 0.561, 0.8385, 0.8689, 0.8385, 0.8646, 0.4861, 0.0006322, 0.5712, 0.04954, 0.6308, 0.3489, 0.6308, 0.3978, 0.5712, 0.6231, 0.2428, 0.6374, 0.5848, 0.7633, 0.5848, 0.7902, 0.2428, 0.3978, 0.6917, 0.3582, 0.6321, 0.1164, 0.6321, 0.07685, 0.6917, 0.5597, 0.8424, 0.5569, 0.7657, 0.4358, 0.7657, 0.399, 0.8424, 0.7903, 0.6083, 0.7634, 0.3179, 0.6374, 0.3179, 0.6231, 0.6083, 0.7041, 0.5668, 0.7409, 0.6435, 0.862, 0.6435, 0.8648, 0.5668, 0.00628, 0.4902, 0.4148, 0.4901, 0.4205, 0.9437, 0.0006322, 0.9437, 0.4569, 0.3834, 0.6218, 0.3834, 0.6172, 0.735, 0.4523, 0.7335, 0.7028, 0.5871, 0.399, 0.5871, 0.4076, 0.5393, 0.6942, 0.5393, 0.759, 0.3063, 0.6067, 0.305, 0.6158, 0.0006324, 0.7599, 0.0006322, 0.0006322, 0.0006656, 0.451, 0.0006322, 0.4318, 0.2158, 0.01996, 0.2159, 0.01584, 0.2172, 0.4357, 0.2172, 0.451, 0.4324, 0.0006322, 0.4324, 0.6217, 0.5579, 0.4567, 0.5562, 0.4523, 0.1856, 0.6174, 0.1856, 0.4523, 0.08054, 0.6046, 0.08054, 0.6054, 0.4139, 0.4613, 0.4126, 0.9349, 0.6987, 0.7567, 0.6986, 0.7887, 0.647, 0.9345, 0.647, 0.7612, 0.007159, 0.9398, 0.007158, 0.9095, 0.05871, 0.7634, 0.05871, 0.7689, 0.4402, 0.9471, 0.4402, 0.9467, 0.4919, 0.801, 0.4919, 0.4218, 0.4428, 0.7677, 0.4428, 0.7362, 0.4902, 0.4533, 0.4902, 0.9398, 0.1116, 0.7612, 0.1115, 0.7634, 0.05998, 0.9095, 0.06001, 0.397, 0.7721, 0.03514, 0.7722, 0.06808, 0.7249, 0.3641, 0.7249, 0.929, 0.9769, 0.7462, 0.9769, 0.7456, 0.8397, 0.929, 0.8397, 0.561, 0.89, 0.7437, 0.89, 0.7443, 0.9928, 0.561, 0.9928, 0.215, 0.9191, 0.3978, 0.9191, 0.3978, 0.991, 0.2144, 0.991, 0.399, 0.6931, 0.7554, 0.6959, 0.7554, 0.7052, 0.399, 0.7024, 0.1948, 0.9957, 0.01199, 0.9957, 0.012, 0.8689, 0.1954, 0.8689, 0.7564, 0.9875, 0.399, 0.9875, 0.3996, 0.7065, 0.7557, 0.7065, 0.7567, 0.6986, 0.9349, 0.6987, 0.9349, 0.939, 0.7573, 0.9389, 0.9398, 0.3303, 0.7612, 0.3303, 0.7612, 0.0006322, 0.9392, 0.0006735, 0.9362, 0.3358, 0.758, 0.3359, 0.7586, 0.06804, 0.9362, 0.06802, 0.7677, 0.4428, 0.4218, 0.4428, 0.4217, 0.4337, 0.7677, 0.4337, 0.7612, 0.1115, 0.9398, 0.1116, 0.9392, 0.4756, 0.7612, 0.4756, 0.03514, 0.7722, 0.397, 0.7721, 0.3978, 0.9673, 0.03461, 0.9674, 0.8087, 0.1303, 0.9582, 0.1303, 0.9582, 0.497, 0.8125, 0.4962, 0.5715, 0.8921, 0.422, 0.8917, 0.4217, 0.5216, 0.5678, 0.5216, 0.5703, 0.9009, 0.4208, 0.9001, 0.4246, 0.6511, 0.5703, 0.6511, 0.8033, 0.9709, 0.5033, 0.9709, 0.508, 0.9551, 0.7985, 0.9551, 0.5612, 0.6394, 0.7107, 0.6395, 0.707, 0.9515, 0.561, 0.9512, 0.1989, 0.5667, 0.4997, 0.5666, 0.502, 0.971, 0.1966, 0.9711, 0.399, 0.7158, 0.7564, 0.7158, 0.7238, 0.7644, 0.4315, 0.7644, 0.01199, 0.8754, 0.1948, 0.8754, 0.1616, 0.9257, 0.01209, 0.9257, 0.7554, 0.6959, 0.399, 0.6931, 0.4316, 0.6448, 0.7231, 0.6471, 0.3978, 0.9191, 0.215, 0.9191, 0.2483, 0.8689, 0.3978, 0.8689, 0.7437, 0.89, 0.561, 0.89, 0.5611, 0.8397, 0.7106, 0.8397, 0.7462, 0.8463, 0.929, 0.8463, 0.929, 0.8966, 0.7795, 0.8966, 0.02626, 0.7336, 0.1728, 0.7336, 0.1731, 0.9947, 0.03253, 0.9933, 0.9195, 0.7105, 0.7707, 0.7093, 0.7689, 0.4931, 0.9149, 0.4931, 0.8028, 0.9994, 0.6563, 0.998, 0.6627, 0.7694, 0.8033, 0.7694, 0.4907, 0.9538, 0.1966, 0.9538, 0.204, 0.9269, 0.4834, 0.9269, 0.8064, 0.6835, 0.9552, 0.6835, 0.9504, 0.9833, 0.8045, 0.9823, 0.4255, 0.4915, 0.7624, 0.4915, 0.7663, 0.8416, 0.4217, 0.8416, 0.01766, 0.783, 0.3921, 0.783, 0.3978, 0.9924, 0.01199, 0.9924, 0.7931, 0.3179, 0.9711, 0.3179, 0.9631, 0.6203, 0.7915, 0.6203, 0.8074, 0.1843, 0.4523, 0.1843, 0.4608, 0.1365, 0.7989, 0.1365, 0.9928, 0.9974, -0.0004419, 0.9961, -0.001466, 0.0005513, 1.001, 0.0005498, 0.9967, 0.9948, -0.005659, 0.998, -0.01177, -0.002199, 1.0, 0.01155, 0.7915, 0.3672, 0.9692, 0.3672, 0.9693, 0.6387, 0.8002, 0.6375, 0.7227, 0.3112, 0.8633, 0.3113, 0.8648, 0.5668, 0.7041, 0.5668, 0.7768, 0.6411, 0.6308, 0.6421, 0.6231, 0.3917, 0.7903, 0.3917, 0.5583, 0.8847, 0.4177, 0.8848, 0.399, 0.7049, 0.5597, 0.7049, 0.377, 0.7236, 0.09758, 0.7236, 0.07685, 0.6917, 0.3978, 0.6917, 0.6308, 0.07138, 0.7767, 0.07243, 0.7902, 0.2428, 0.6231, 0.2428, 0.02694, 0.5393, 0.3715, 0.5393, 0.3978, 0.9116, 0.0006322, 0.9116, 0.3733, 0.9982, 0.03642, 0.9982, 0.01199, 0.8321, 0.3978, 0.8321, 0.9446, 0.4878, 0.7958, 0.4869, 0.7915, 0.1868, 0.9631, 0.1868, 0.5829, 0.7657, 0.8771, 0.7657, 0.899, 0.8011, 0.561, 0.8011, 0.04803, 0.6967, 0.1945, 0.6966, 0.1954, 0.9662, 0.02626, 0.9662, 0.7958, 0.2287, 0.9446, 0.2278, 0.9631, 0.4909, 0.7915, 0.4909, 0.9724, 0.9817, 0.8259, 0.9817, 0.8041, 0.8978, 0.9732, 0.8978, 0.6046, 0.08054, 0.4523, 0.08054, 0.4856, 0.0006322, 0.6004, 0.0006322, 0.4567, 0.233, 0.6217, 0.2347, 0.6015, 0.3083, 0.4771, 0.307, 0.6067, 0.04713, 0.759, 0.04849, 0.7545, 0.1284, 0.6397, 0.1273, 0.399, 0.5871, 0.7028, 0.5871, 0.6654, 0.6435, 0.4364, 0.6435, 0.6218, 0.3834, 0.4569, 0.3834, 0.4777, 0.3096, 0.602, 0.3096, 0.4148, 0.4901, 0.00628, 0.4902, 0.05657, 0.4338, 0.3645, 0.4337, 0.866, 0.3907, 0.9872, 0.3907, 0.9876, 0.6435, 0.8727, 0.6425, 0.5597, 0.9916, 0.4337, 0.9907, 0.4311, 0.7692, 0.5555, 0.7692, 0.9871, 0.888, 0.866, 0.887, 0.8728, 0.57, 0.9877, 0.57, 0.8029, 0.9339, 0.561, 0.9339, 0.5674, 0.8978, 0.7964, 0.8978, 0.8114, 0.1476, 0.9374, 0.1476, 0.933, 0.3734, 0.8087, 0.3727, 0.5652, 0.4862, 0.8646, 0.4861, 0.8689, 0.8385, 0.561, 0.8385, 0.0006322, 0.5712, 0.3978, 0.5712, 0.3489, 0.6308, 0.04954, 0.6308, 0.6231, 0.2428, 0.7902, 0.2428, 0.7633, 0.5848, 0.6374, 0.5848, 0.3978, 0.6917, 0.07685, 0.6917, 0.1164, 0.6321, 0.3582, 0.6321, 0.5597, 0.8424, 0.399, 0.8424, 0.4358, 0.7657, 0.5569, 0.7657, 0.7903, 0.6083, 0.6231, 0.6083, 0.6374, 0.3179, 0.7634, 0.3179, 0.7041, 0.5668, 0.8648, 0.5668, 0.862, 0.6435, 0.7409, 0.6435, 0.00628, 0.4902, 0.0006322, 0.9437, 0.4205, 0.9437, 0.4148, 0.4901, 0.4569, 0.3834, 0.4523, 0.7335, 0.6172, 0.735, 0.6218, 0.3834, 0.7028, 0.5871, 0.6942, 0.5393, 0.4076, 0.5393, 0.399, 0.5871, 0.759, 0.3063, 0.7599, 0.0006322, 0.6158, 0.0006324, 0.6067, 0.305, 0.0006322, 0.0006656, 0.01996, 0.2159, 0.4318, 0.2158, 0.451, 0.0006322, 0.01584, 0.2172, 0.0006322, 0.4324, 0.451, 0.4324, 0.4357, 0.2172, 0.6217, 0.5579, 0.6174, 0.1856, 0.4523, 0.1856, 0.4567, 0.5562, 0.4523, 0.08054, 0.4613, 0.4126, 0.6054, 0.4139, 0.6046, 0.08054, 0.9349, 0.6987, 0.9345, 0.647, 0.7887, 0.647, 0.7567, 0.6986, 0.7612, 0.007159, 0.7634, 0.05871, 0.9095, 0.05871, 0.9398, 0.007158, 0.7689, 0.4402, 0.801, 0.4919, 0.9467, 0.4919, 0.9471, 0.4402, 0.4218, 0.4428, 0.4533, 0.4902, 0.7362, 0.4902, 0.7677, 0.4428, 0.9398, 0.1116, 0.9095, 0.06001, 0.7634, 0.05998, 0.7612, 0.1115, 0.397, 0.7721, 0.3641, 0.7249, 0.06808, 0.7249, 0.03514, 0.7722, 0.929, 0.9769, 0.929, 0.8397, 0.7456, 0.8397, 0.7462, 0.9769, 0.561, 0.89, 0.561, 0.9928, 0.7443, 0.9928, 0.7437, 0.89, 0.215, 0.9191, 0.2144, 0.991, 0.3978, 0.991, 0.3978, 0.9191, 0.399, 0.6931, 0.399, 0.7024, 0.7554, 0.7052, 0.7554, 0.6959, 0.1948, 0.9957, 0.1954, 0.8689, 0.012, 0.8689, 0.01199, 0.9957, 0.7564, 0.9875, 0.7557, 0.7065, 0.3996, 0.7065, 0.399, 0.9875, 0.7567, 0.6986, 0.7573, 0.9389, 0.9349, 0.939, 0.9349, 0.6987, 0.9398, 0.3303, 0.9392, 0.0006735, 0.7612, 0.0006322, 0.7612, 0.3303, 0.9362, 0.3358, 0.9362, 0.06802, 0.7586, 0.06804, 0.758, 0.3359, 0.7677, 0.4428, 0.7677, 0.4337, 0.4217, 0.4337, 0.4218, 0.4428, 0.7612, 0.1115, 0.7612, 0.4756, 0.9392, 0.4756, 0.9398, 0.1116, 0.03514, 0.7722, 0.03461, 0.9674, 0.3978, 0.9673, 0.397, 0.7721, 0.8087, 0.1303, 0.8125, 0.4962, 0.9582, 0.497, 0.9582, 0.1303, 0.5715, 0.8921, 0.5678, 0.5216, 0.4217, 0.5216, 0.422, 0.8917, 0.5703, 0.9009, 0.5703, 0.6511, 0.4246, 0.6511, 0.4208, 0.9001, 0.8033, 0.9709, 0.7985, 0.9551, 0.508, 0.9551, 0.5033, 0.9709, 0.5612, 0.6394, 0.561, 0.9512, 0.707, 0.9515, 0.7107, 0.6395, 0.1989, 0.5667, 0.1966, 0.9711, 0.502, 0.971, 0.4997, 0.5666, 0.399, 0.7158, 0.4315, 0.7644, 0.7238, 0.7644, 0.7564, 0.7158, 0.01199, 0.8754, 0.01209, 0.9257, 0.1616, 0.9257, 0.1948, 0.8754, 0.7554, 0.6959, 0.7231, 0.6471, 0.4316, 0.6448, 0.399, 0.6931, 0.3978, 0.9191, 0.3978, 0.8689, 0.2483, 0.8689, 0.215, 0.9191, 0.7437, 0.89, 0.7106, 0.8397, 0.5611, 0.8397, 0.561, 0.89, 0.7462, 0.8463, 0.7795, 0.8966, 0.929, 0.8966, 0.929, 0.8463, 0.02626, 0.7336, 0.03253, 0.9933, 0.1731, 0.9947, 0.1728, 0.7336, 0.9195, 0.7105, 0.9149, 0.4931, 0.7689, 0.4931, 0.7707, 0.7093, 0.8028, 0.9994, 0.8033, 0.7694, 0.6627, 0.7694, 0.6563, 0.998, 0.4907, 0.9538, 0.4834, 0.9269, 0.204, 0.9269, 0.1966, 0.9538, 0.8064, 0.6835, 0.8045, 0.9823, 0.9504, 0.9833, 0.9552, 0.6835, 0.4255, 0.4915, 0.4217, 0.8416, 0.7663, 0.8416, 0.7624, 0.4915, 0.01766, 0.783, 0.01199, 0.9924, 0.3978, 0.9924, 0.3921, 0.783, 0.7931, 0.3179, 0.7915, 0.6203, 0.9631, 0.6203, 0.9711, 0.3179, 0.8074, 0.1843, 0.7989, 0.1365, 0.4608, 0.1365, 0.4523, 0.1843, 0.9928, 0.9974, 1.001, 0.0005498, -0.001466, 0.0005513, -0.0004419, 0.9961, 0.9967, 0.9948, 1.0, 0.01155, -0.01177, -0.002199, -0.005659, 0.998, 0.7915, 0.3672, 0.8002, 0.6375, 0.9693, 0.6387, 0.9692, 0.3672, 0.7227, 0.3112, 0.7041, 0.5668, 0.8648, 0.5668, 0.8633, 0.3113, 0.7768, 0.6411, 0.7903, 0.3917, 0.6231, 0.3917, 0.6308, 0.6421, 0.5583, 0.8847, 0.5597, 0.7049, 0.399, 0.7049, 0.4177, 0.8848, 0.377, 0.7236, 0.3978, 0.6917, 0.07685, 0.6917, 0.09758, 0.7236, 0.6308, 0.07138, 0.6231, 0.2428, 0.7902, 0.2428, 0.7767, 0.07243, 0.02694, 0.5393, 0.0006322, 0.9116, 0.3978, 0.9116, 0.3715, 0.5393, 0.3733, 0.9982, 0.3978, 0.8321, 0.01199, 0.8321, 0.03642, 0.9982, 0.9446, 0.4878, 0.9631, 0.1868, 0.7915, 0.1868, 0.7958, 0.4869, 0.5829, 0.7657, 0.561, 0.8011, 0.899, 0.8011, 0.8771, 0.7657, 0.04803, 0.6967, 0.02626, 0.9662, 0.1954, 0.9662, 0.1945, 0.6966, 0.7958, 0.2287, 0.7915, 0.4909, 0.9631, 0.4909, 0.9446, 0.2278, 0.9724, 0.9817, 0.9732, 0.8978, 0.8041, 0.8978, 0.8259, 0.9817, 0.6046, 0.08054, 0.6004, 0.0006322, 0.4856, 0.0006322, 0.4523, 0.08054, 0.4567, 0.233, 0.4771, 0.307, 0.6015, 0.3083, 0.6217, 0.2347, 0.6067, 0.04713, 0.6397, 0.1273, 0.7545, 0.1284, 0.759, 0.04849, 0.399, 0.5871, 0.4364, 0.6435, 0.6654, 0.6435, 0.7028, 0.5871, 0.6218, 0.3834, 0.602, 0.3096, 0.4777, 0.3096, 0.4569, 0.3834, 0.4148, 0.4901, 0.3645, 0.4337, 0.05657, 0.4338, 0.00628, 0.4902, 0.866, 0.3907, 0.8727, 0.6425, 0.9876, 0.6435, 0.9872, 0.3907, 0.5597, 0.9916, 0.5555, 0.7692, 0.4311, 0.7692, 0.4337, 0.9907, 0.9871, 0.888, 0.9877, 0.57, 0.8728, 0.57, 0.866, 0.887, 0.8029, 0.9339, 0.7964, 0.8978, 0.5674, 0.8978, 0.561, 0.9339, 0.8114, 0.1476, 0.8087, 0.3727, 0.933, 0.3734, 0.9374, 0.1476, 0.5652, 0.4862, 0.561, 0.8385, 0.8689, 0.8385, 0.8646, 0.4861, 0.0006322, 0.5712, 0.04954, 0.6308, 0.3489, 0.6308, 0.3978, 0.5712, 0.6231, 0.2428, 0.6374, 0.5848, 0.7633, 0.5848, 0.7902, 0.2428, 0.3978, 0.6917, 0.3582, 0.6321, 0.1164, 0.6321, 0.07685, 0.6917, 0.5597, 0.8424, 0.5569, 0.7657, 0.4358, 0.7657, 0.399, 0.8424, 0.7903, 0.6083, 0.7634, 0.3179, 0.6374, 0.3179, 0.6231, 0.6083, 0.7041, 0.5668, 0.7409, 0.6435, 0.862, 0.6435, 0.8648, 0.5668, 0.0004934, 0.3129, 0.0004934, 0.0004934, 0.3129, 0.0004935, 0.3129, 0.3129, 0.0004934, 0.3129, 0.0004934, 0.0004934, 0.3129, 0.0004935, 0.3129, 0.3129, 0.0002694, 0.0002695, 0.9978, 0.0002694, 0.9978, 0.9898, 0.0002694, 0.9898, 0.9995, 0.9898, -0.0007426, 0.9898, -0.0007427, 0.0002694, 0.9995, 0.0002694, 0.999, 0.9898, -2.919e-05, 0.9898, -2.919e-05, 0.0002694, 0.999, 0.0002694, 1.0, 0.9898, 0.002234, 0.9898, 0.002234, 0.0002695, 1.0, 0.0002694, 0.1605, 0.03191, 0.7624, 0.03191, 0.7624, 0.9714, 0.1605, 0.9714, -0.006048, 0.999, -0.006048, 0.0002695, 0.9957, 0.0002694, 0.9957, 0.999, -0.004738, 0.9897, -0.004738, 0.0002694, 1.003, 0.0002694, 1.003, 0.9897, 0.1648, 0.02569, 0.7793, 0.02569, 0.7793, 0.9849, 0.1648, 0.9849, 0.9968, 0.9898, 0.001222, 0.9898, 0.001222, 0.0002694, 0.9968, 0.0002694, 0.9961, 1.004, 0.002118, 1.004, 0.002118, 0.0002694, 0.9961, 0.0002694])
me_cube.materials.append(mat_mat_tablewood)
me_cube.materials.append(mat_mat_tablewoodf)
me_cube.materials.append(mat_mat_table_leg)
me_cube.use_remesh_preserve_volume = False
me_cube.use_remesh_preserve_attributes = False
me_cube.use_mirror_vertex_groups = False
me_cube.update()

# ---- objects
ob_hemi = bpy.data.objects.new('Hemi', light_hemi)
ob_table = bpy.data.objects.new('table', me_cube)

# ---- transforms, parenting, visibility, modifiers, constraints
ob_hemi.location = (0.6588, 1.657, 1.864)
ob_hemi.lineart.crease_threshold = 0.0
ob_table.location = (0.0, 0.0, 3.244)
ob_table.scale = (3.368, 1.851, 0.3045)
ob_table.lineart.crease_threshold = 0.0

# ---- collection membership
col_collection_1.objects.link(ob_hemi)
col_collection_1.objects.link(ob_table)

# ---- scene / render settings (as saved in the file)
scene.frame_start = 1; scene.frame_end = 250; scene.frame_set(1)
scene.render.engine = 'BLENDER_EEVEE_NEXT'
scene.render.resolution_percentage = 50
scene.render.dither_intensity = 0.0
scene.cycles.use_denoising = False
scene.cycles.samples = 10
scene.cycles.sampling_pattern = 'TABULATED_SOBOL'
scene.cycles.light_sampling_threshold = 0.0
scene.cycles.use_adaptive_sampling = False
scene.cycles.use_light_tree = False
scene.cycles.blur_glossy = 0.0
scene.cycles.pixel_filter_type = 'GAUSSIAN'
scene.cycles.sample_clamp_indirect = 0.0
scene.view_settings.view_transform = 'Standard'
bpy.context.view_layer.update()

# ---- added for rendering (the .blend has no active camera): camera
cam_auto = bpy.data.cameras.new('AutoCamera')
cam_auto.lens = 50.0
cam_auto.sensor_width = 36.0
cam_auto.clip_end = 1000.0
ob_auto_camera = bpy.data.objects.new('AutoCamera', cam_auto)
scene.collection.objects.link(ob_auto_camera)
ob_auto_camera.location = (8.01233, -9.61479, 7.9627)
ob_auto_camera.rotation_euler = (1.09748, -7.21219e-08, 0.694738)
scene.camera = ob_auto_camera
bpy.context.view_layer.update()

